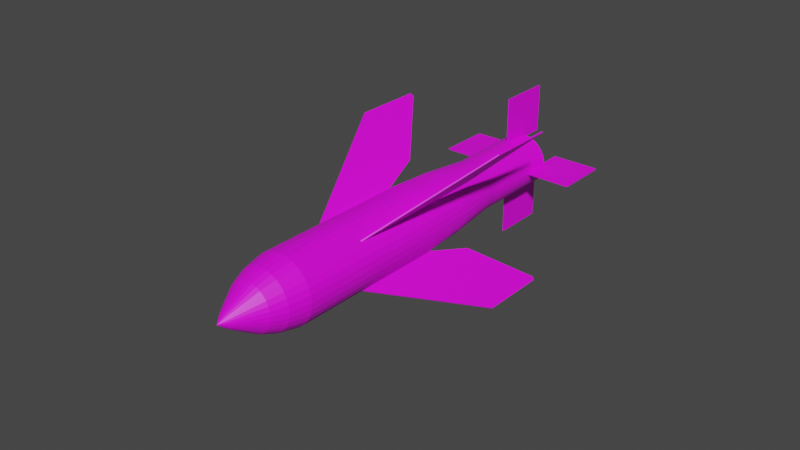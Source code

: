 # Source: GWS-20.blend  (saved by Blender 2.80.75; exported with 4.5.12 LTS)
import bpy
from mathutils import Matrix  # noqa: F401  (used for matrix-valued properties, if any)

bpy.ops.wm.read_factory_settings(use_empty=True)
scene = bpy.context.scene
scene.name = 'Scene'

# ---- collections
col_collection = bpy.data.collections.new('Collection'); scene.collection.children.link(col_collection)

# ---- images (referenced by path relative to the original .blend; pixels are not part of the script)
import os
ASSET_DIR = os.environ.get("B2B_ASSET_DIR", "")  # directory of the original .blend (textures are referenced by path, not embedded)
HERE = os.path.dirname(os.path.abspath(__file__))  # packed textures are extracted next to this script under _unpacked/

def load_image(name, relpath, width, height, colorspace="sRGB"):
    """Load a texture the original file referenced (path relative to the .blend, or extracted next to this script)."""
    p = next((c for c in (os.path.join(HERE, relpath), os.path.join(ASSET_DIR, relpath)) if relpath and os.path.exists(c)), "")
    if p:
        img = bpy.data.images.load(p, check_existing=True)
        img.name = name
    else:  # same state as the original file: an image datablock whose file is absent (Cycles renders it pink)
        img = bpy.data.images.new(name, width, height)
        img.source = "FILE"
        img.filepath = "//" + (relpath or name)
    img.colorspace_settings.name = colorspace
    return img
img_rim_2_png = load_image('RIM-2.png', 'GWS-20.png', 1024, 1024, 'sRGB')

# ---- materials (node trees are filled in below, after node groups)
mat_gws_20 = bpy.data.materials.new('GWS-20')
mat_gws_20.use_transparent_shadow = False

# ---- material node trees
mat_gws_20.use_nodes = True; mat_gws_20.node_tree.nodes.clear()
_N = mat_gws_20.node_tree.nodes; _L = mat_gws_20.node_tree.links
n0 = _N.new('ShaderNodeOutputMaterial'); n0.name = 'Material Output'; n0.location = (300, 300)
n1 = _N.new('ShaderNodeBsdfPrincipled'); n1.name = 'Principled BSDF'; n1.location = (10, 300)
n1.distribution = 'GGX'
n1.subsurface_method = 'BURLEY'
n1.inputs[3].default_value = 1.45
n1.inputs[27].default_value = (0.0, 0.0, 0.0, 1.0)
n1.inputs[28].default_value = 1.0
n2 = _N.new('ShaderNodeTexImage'); n2.name = 'Image Texture'; n2.location = (-280, 280)
n2.image = img_rim_2_png
_L.new(n1.outputs[0], n0.inputs[0])
_L.new(n2.outputs[0], n1.inputs[0])
n0.is_active_output = True

# ---- world
world_world = bpy.data.worlds.new('World'); scene.world = world_world
world_world.use_nodes = True; world_world.node_tree.nodes.clear()
_N = world_world.node_tree.nodes; _L = world_world.node_tree.links
n0 = _N.new('ShaderNodeOutputWorld'); n0.name = 'World Output'; n0.location = (300, 300)
n1 = _N.new('ShaderNodeBackground'); n1.name = 'Background'; n1.location = (10, 300)
n1.inputs[0].default_value = (0.05088, 0.05088, 0.05088, 1.0)
_L.new(n1.outputs[0], n0.inputs[0])
n0.is_active_output = True
world_world.color = (0.05088, 0.05088, 0.05088)
world_world.use_sun_shadow = False
world_world.sun_shadow_jitter_overblur = 0.0

# ---- meshes
me_cube_002 = bpy.data.meshes.new('Cube.002')
me_cube_002.from_pydata([(-5.433, -114.3, 34.75), (-5.433, 11.39, 113.2), (-5.433, -19.18, 34.75), (-5.433, 27.64, 51.5), (5.433, -114.3, 34.75), (5.433, 11.39, 113.2), (5.433, -19.18, 34.75), (5.433, 27.64, 51.5), (-5.433, 81.54, 113.2), (-5.433, 83.06, 109.7), (5.433, 83.06, 109.7), (5.433, 81.54, 113.2), (-5.433, -114.3, -34.75), (-5.433, 11.39, -113.2), (-5.433, -19.18, -34.75), (-5.433, 27.64, -51.5), (5.433, -114.3, -34.75), (5.433, 11.39, -113.2), (5.433, -19.18, -34.75), (5.433, 27.64, -51.5), (-5.433, 81.54, -113.2), (-5.433, 83.06, -109.7), (5.433, 83.06, -109.7), (5.433, 81.54, -113.2), (291.9, -114.3, 0.6468), (950.9, 11.39, 0.6468), (291.9, -19.18, 0.6468), (432.6, 27.64, 0.6468), (291.9, -114.3, -0.6467), (950.9, 11.39, -0.6467), (291.9, -19.18, -0.6467), (432.6, 27.64, -0.6467), (950.9, 81.54, 0.6468), (921.2, 83.06, 0.6468), (921.2, 83.06, -0.6467), (950.9, 81.54, -0.6467), (-291.9, -114.3, 0.6468), (-950.9, 11.39, 0.6468), (-291.9, -19.18, 0.6468), (-432.6, 27.64, 0.6468), (-291.9, -114.3, -0.6467), (-950.9, 11.39, -0.6467), (-291.9, -19.18, -0.6467), (-432.6, 27.64, -0.6467), (-950.9, 81.54, 0.6468), (-921.2, 83.06, 0.6468), (-921.2, 83.06, -0.6467), (-950.9, 81.54, -0.6467), (143.3, 142.8, -17.99), (442.8, 142.8, -53.64), (143.3, 198.4, -17.99), (442.8, 198.4, -53.64), (151.1, 142.8, -17.06), (450.6, 142.8, -52.71), (151.1, 198.4, -17.06), (450.6, 198.4, -52.71), (-151.1, 142.8, 17.06), (-450.6, 142.8, 52.71), (-151.1, 198.4, 17.06), (-450.6, 198.4, 52.71), (-143.3, 142.8, 17.99), (-442.8, 142.8, 53.64), (-143.3, 198.4, 17.99), (-442.8, 198.4, 53.64), (151.1, 142.8, 17.06), (450.6, 142.8, 52.71), (151.1, 198.4, 17.06), (450.6, 198.4, 52.71), (143.3, 142.8, 17.99), (442.8, 142.8, 53.64), (143.3, 198.4, 17.99), (442.8, 198.4, 53.64), (-143.3, 142.8, -17.99), (-442.8, 142.8, -53.64), (-143.3, 198.4, -17.99), (-442.8, 198.4, -53.64), (-151.1, 142.8, -17.06), (-450.6, 142.8, -52.71), (-151.1, 198.4, -17.06), (-450.6, 198.4, -52.71), (-296.0, -186.5, 1.596e-05), (-296.0, -19.97, 1.596e-05), (-290.3, -186.5, -6.875), (-290.3, -19.97, -6.875), (-273.5, -186.5, -13.49), (-273.5, -19.97, -13.49), (-246.1, -186.5, -19.58), (-246.1, -19.97, -19.58), (-209.3, -186.5, -24.92), (-209.3, -19.97, -24.92), (-164.5, -186.5, -29.3), (-164.5, -19.97, -29.3), (-113.3, -186.5, -32.56), (-113.3, -19.97, -32.56), (-57.75, -186.5, -34.56), (-57.75, -19.97, -34.56), (-3.99e-05, -186.5, -35.24), (5.984e-05, -19.97, -35.24), (57.75, -186.5, -34.56), (57.75, -19.97, -34.56), (113.3, -186.5, -32.56), (113.3, -19.97, -32.56), (164.5, -186.5, -29.3), (164.5, -19.97, -29.3), (209.3, -186.5, -24.92), (209.3, -19.97, -24.92), (246.1, -186.5, -19.58), (246.1, -19.97, -19.58), (273.5, -186.5, -13.49), (273.5, -19.97, -13.49), (290.3, -186.5, -6.875), (290.3, -19.97, -6.875), (296.0, -186.5, 4.04e-05), (296.0, -19.97, 4.04e-05), (290.3, -186.5, 6.875), (290.3, -19.97, 6.875), (273.5, -186.5, 13.49), (273.5, -19.97, 13.49), (246.1, -186.5, 19.58), (246.1, -19.97, 19.58), (209.3, -186.5, 24.92), (209.3, -19.97, 24.92), (164.5, -186.5, 29.3), (164.5, -19.97, 29.3), (113.3, -186.5, 32.56), (113.3, -19.97, 32.56), (57.75, -186.5, 34.56), (57.75, -19.97, 34.56), (-0.0004278, -186.5, 35.24), (-0.000328, -19.97, 35.24), (-57.75, -186.5, 34.56), (-57.75, -19.97, 34.56), (-113.3, -186.5, 32.56), (-113.3, -19.97, 32.56), (-164.5, -186.5, 29.3), (-164.5, -19.97, 29.3), (-209.3, -186.5, 24.92), (-209.3, -19.97, 24.92), (-246.1, -186.5, 19.58), (-246.1, -19.97, 19.58), (-273.5, -186.5, 13.49), (-273.5, -19.97, 13.49), (-290.3, -186.5, 6.875), (-290.3, -19.97, 6.875), (-275.7, 29.4, 1.625e-05), (-270.4, 29.4, -6.403), (-254.7, 29.4, -12.56), (-229.2, 29.4, -18.23), (-194.9, 29.4, -23.21), (-153.2, 29.4, -27.29), (-105.5, 29.4, -30.32), (-53.79, 29.4, -32.19), (9.832e-05, 29.4, -32.82), (53.79, 29.4, -32.19), (105.5, 29.4, -30.32), (153.2, 29.4, -27.29), (194.9, 29.4, -23.21), (229.2, 29.4, -18.23), (254.7, 29.4, -12.56), (270.4, 29.4, -6.403), (275.7, 29.4, 3.9e-05), (270.4, 29.4, 6.403), (254.7, 29.4, 12.56), (229.2, 29.4, 18.23), (194.9, 29.4, 23.21), (153.2, 29.4, 27.29), (105.5, 29.4, 30.32), (53.79, 29.4, 32.19), (-0.0002629, 29.4, 32.82), (-53.79, 29.4, 32.19), (-105.5, 29.4, 30.32), (-153.2, 29.4, 27.29), (-194.9, 29.4, 23.21), (-229.2, 29.4, 18.23), (-254.7, 29.4, 12.56), (-270.4, 29.4, 6.403), (-227.5, 83.91, 9.323e-06), (-223.1, 83.91, -5.283), (-210.2, 83.91, -10.36), (-189.1, 83.91, -15.04), (-160.8, 83.91, -19.15), (-126.4, 83.91, -22.52), (-87.05, 83.91, -25.02), (-44.38, 83.91, -26.56), (0.0001307, 83.91, -27.08), (44.38, 83.91, -26.56), (87.05, 83.91, -25.02), (126.4, 83.91, -22.52), (160.9, 83.91, -19.15), (189.1, 83.91, -15.04), (210.2, 83.91, -10.36), (223.1, 83.91, -5.283), (227.5, 83.91, 2.81e-05), (223.1, 83.91, 5.283), (210.2, 83.91, 10.36), (189.1, 83.91, 15.04), (160.8, 83.91, 19.15), (126.4, 83.91, 22.52), (87.05, 83.91, 25.02), (44.38, 83.91, 26.56), (-0.0001673, 83.91, 27.08), (-44.38, 83.91, 26.56), (-87.05, 83.91, 25.02), (-126.4, 83.91, 22.52), (-160.9, 83.91, 19.15), (-189.1, 83.91, 15.04), (-210.2, 83.91, 10.36), (-223.1, 83.91, 5.283), (-204.6, 172.9, 2.582e-05), (-200.7, 172.9, -4.752), (-189.0, 172.9, -9.321), (-170.1, 172.9, -13.53), (-144.7, 172.9, -17.22), (-113.7, 172.9, -20.25), (-78.3, 172.9, -22.5), (-39.92, 172.9, -23.89), (0.0002183, 172.9, -24.36), (39.92, 172.9, -23.89), (78.3, 172.9, -22.5), (113.7, 172.9, -20.25), (144.7, 172.9, -17.22), (170.1, 172.9, -13.53), (189.0, 172.9, -9.321), (200.7, 172.9, -4.752), (204.6, 172.9, 4.188e-05), (200.7, 172.9, 4.752), (189.0, 172.9, 9.321), (170.1, 172.9, 13.53), (144.7, 172.9, 17.22), (113.7, 172.9, 20.25), (78.3, 172.9, 22.5), (39.92, 172.9, 23.89), (-5.786e-05, 172.9, 24.36), (-39.92, 172.9, 23.89), (-78.3, 172.9, 22.5), (-113.7, 172.9, 20.25), (-144.7, 172.9, 17.22), (-170.1, 172.9, 13.53), (-189.0, 172.9, 9.321), (-200.7, 172.9, 4.752), (-258.6, -208.4, 1.648e-05), (-253.7, -208.4, -6.006), (-238.9, -208.4, -11.78), (-215.0, -208.4, -17.1), (-182.9, -208.4, -21.77), (-143.7, -208.4, -25.6), (-98.97, -208.4, -28.44), (-50.46, -208.4, -30.2), (-7.773e-05, -208.4, -30.79), (50.46, -208.4, -30.2), (98.97, -208.4, -28.44), (143.7, -208.4, -25.6), (182.9, -208.4, -21.77), (215.0, -208.4, -17.1), (238.9, -208.4, -11.78), (253.7, -208.4, -6.006), (258.6, -208.4, 3.783e-05), (253.7, -208.4, 6.006), (238.9, -208.4, 11.78), (215.0, -208.4, 17.1), (182.9, -208.4, 21.77), (143.7, -208.4, 25.6), (98.97, -208.4, 28.44), (50.46, -208.4, 30.2), (-0.0004166, -208.4, 30.79), (-50.46, -208.4, 30.2), (-98.97, -208.4, 28.44), (-143.7, -208.4, 25.6), (-182.9, -208.4, 21.77), (-215.0, -208.4, 17.1), (-238.9, -208.4, 11.78), (-253.7, -208.4, 6.006), (-206.7, -223.8, 9.624e-06), (-202.7, -223.8, -4.801), (-191.0, -223.8, -9.417), (-171.9, -223.8, -13.67), (-146.2, -223.8, -17.4), (-114.8, -223.8, -20.46), (-79.11, -223.8, -22.74), (-40.33, -223.8, -24.14), (-0.0001158, -223.8, -24.61), (40.33, -223.8, -24.14), (79.11, -223.8, -22.74), (114.8, -223.8, -20.46), (146.2, -223.8, -17.4), (171.9, -223.8, -13.67), (191.0, -223.8, -9.417), (202.7, -223.8, -4.801), (206.7, -223.8, 2.669e-05), (202.7, -223.8, 4.801), (191.0, -223.8, 9.417), (171.9, -223.8, 13.67), (146.2, -223.8, 17.4), (114.8, -223.8, 20.46), (79.11, -223.8, 22.74), (40.33, -223.8, 24.14), (-0.0003866, -223.8, 24.61), (-40.33, -223.8, 24.14), (-79.11, -223.8, 22.74), (-114.8, -223.8, 20.46), (-146.2, -223.8, 17.4), (-171.9, -223.8, 13.67), (-191.0, -223.8, 9.417), (-202.7, -223.8, 4.801), (-127.8, -238.9, 1.045e-05), (-125.3, -238.9, -2.967), (-118.0, -238.9, -5.82), (-106.2, -238.9, -8.449), (-90.33, -238.9, -10.75), (-70.98, -238.9, -12.64), (-48.89, -238.9, -14.05), (-24.92, -238.9, -14.92), (-0.0001672, -238.9, -15.21), (24.92, -238.9, -14.92), (48.89, -238.9, -14.05), (70.97, -238.9, -12.64), (90.33, -238.9, -10.75), (106.2, -238.9, -8.449), (118.0, -238.9, -5.82), (125.3, -238.9, -2.967), (127.8, -238.9, 2.099e-05), (125.3, -238.9, 2.967), (118.0, -238.9, 5.82), (106.2, -238.9, 8.449), (90.33, -238.9, 10.75), (70.97, -238.9, 12.64), (48.89, -238.9, 14.05), (24.92, -238.9, 14.92), (-0.0003346, -238.9, 15.21), (-24.92, -238.9, 14.92), (-48.89, -238.9, 14.05), (-70.98, -238.9, 12.64), (-90.33, -238.9, 10.75), (-106.2, -238.9, 8.449), (-118.0, -238.9, 5.82), (-125.3, -238.9, 2.967), (-64.22, -250.7, 1.086e-05), (-62.98, -250.7, -1.491), (-59.33, -250.7, -2.925), (-53.39, -250.7, -4.247), (-45.41, -250.7, -5.405), (-35.68, -250.7, -6.356), (-24.57, -250.7, -7.062), (-12.53, -250.7, -7.497), (-0.0002082, -250.7, -7.644), (12.53, -250.7, -7.497), (24.57, -250.7, -7.062), (35.68, -250.7, -6.356), (45.41, -250.7, -5.405), (53.39, -250.7, -4.247), (59.33, -250.7, -2.925), (62.98, -250.7, -1.491), (64.21, -250.7, 1.616e-05), (62.98, -250.7, 1.491), (59.33, -250.7, 2.925), (53.39, -250.7, 4.247), (45.41, -250.7, 5.405), (35.68, -250.7, 6.356), (24.57, -250.7, 7.062), (12.53, -250.7, 7.497), (-0.0002923, -250.7, 7.644), (-12.53, -250.7, 7.497), (-24.57, -250.7, 7.062), (-35.68, -250.7, 6.356), (-45.41, -250.7, 5.405), (-53.39, -250.7, 4.247), (-59.33, -250.7, 2.925), (-62.98, -250.7, 1.491), (-0.0002441, -259.8, 1.162e-05), (-226.8, 172.9, -5.37), (-231.2, 172.9, 2.399e-05), (-213.6, 172.9, -10.53), (-192.3, 172.9, -15.29), (-163.5, 172.9, -19.47), (-128.5, 172.9, -22.89), (-88.49, 172.9, -25.43), (-45.11, 172.9, -27.0), (0.0002187, 172.9, -27.53), (45.11, 172.9, -27.0), (88.49, 172.9, -25.43), (128.5, 172.9, -22.89), (163.5, 172.9, -19.47), (192.3, 172.9, -15.29), (213.6, 172.9, -10.53), (226.8, 172.9, -5.37), (231.2, 172.9, 4.308e-05), (226.8, 172.9, 5.37), (213.6, 172.9, 10.53), (192.3, 172.9, 15.29), (163.5, 172.9, 19.47), (128.5, 172.9, 22.89), (88.49, 172.9, 25.43), (45.11, 172.9, 27.0), (-8.43e-05, 172.9, 27.53), (-45.11, 172.9, 27.0), (-88.49, 172.9, 25.43), (-128.5, 172.9, 22.89), (-163.5, 172.9, 19.47), (-192.3, 172.9, 15.29), (-213.6, 172.9, 10.53), (-226.8, 172.9, 5.37), (-54.47, 120.7, -1.29), (-55.53, 120.7, 6.036e-06), (-51.31, 120.7, -2.53), (-46.17, 120.7, -3.673), (-39.27, 120.7, -4.674), (-30.85, 120.7, -5.497), (-21.25, 120.7, -6.107), (-10.83, 120.7, -6.484), (0.0001695, 120.7, -6.611), (10.83, 120.7, -6.484), (21.25, 120.7, -6.107), (30.85, 120.7, -5.497), (39.27, 120.7, -4.674), (46.17, 120.7, -3.673), (51.31, 120.7, -2.53), (54.47, 120.7, -1.29), (55.53, 120.7, 3.217e-06), (54.47, 120.7, 1.29), (51.31, 120.7, 2.53), (46.17, 120.7, 3.673), (39.27, 120.7, 4.674), (30.85, 120.7, 5.497), (21.25, 120.7, 6.107), (10.83, 120.7, 6.484), (2.523e-05, 120.7, 6.611), (-10.83, 120.7, 6.484), (-21.25, 120.7, 6.107), (-30.85, 120.7, 5.497), (-39.27, 120.7, 4.674), (-46.17, 120.7, 3.673), (-51.31, 120.7, 2.53), (-54.47, 120.7, 1.29), (-200.7, 120.7, -4.752), (-204.6, 120.7, -5.462e-06), (-189.0, 120.7, -9.321), (-170.1, 120.7, -13.53), (-144.7, 120.7, -17.22), (-113.7, 120.7, -20.25), (-78.3, 120.7, -22.5), (-39.92, 120.7, -23.89), (0.0001679, 120.7, -24.36), (39.92, 120.7, -23.89), (78.3, 120.7, -22.5), (113.7, 120.7, -20.25), (144.7, 120.7, -17.22), (170.1, 120.7, -13.53), (189.0, 120.7, -9.321), (200.7, 120.7, -4.752), (204.6, 120.7, 1.06e-05), (200.7, 120.7, 4.752), (189.0, 120.7, 9.321), (170.1, 120.7, 13.53), (144.7, 120.7, 17.22), (113.7, 120.7, 20.25), (78.3, 120.7, 22.5), (39.92, 120.7, 23.89), (-0.0001082, 120.7, 24.36), (-39.92, 120.7, 23.89), (-78.3, 120.7, 22.5), (-113.7, 120.7, 20.25), (-144.7, 120.7, 17.22), (-170.1, 120.7, 13.53), (-189.0, 120.7, 9.321), (-200.7, 120.7, 4.752), (-168.1, 171.3, -3.98), (-171.4, 171.3, -6.45e-05), (-158.3, 171.3, -7.806), (-142.5, 171.3, -11.33), (-121.2, 171.3, -14.42), (-95.2, 171.3, -16.96), (-65.57, 171.3, -18.85), (-33.43, 171.3, -20.01), (0.0003404, 171.3, -20.4), (33.43, 171.3, -20.01), (65.57, 171.3, -18.85), (95.2, 171.3, -16.96), (121.2, 171.3, -14.42), (142.5, 171.3, -11.33), (158.3, 171.3, -7.806), (168.1, 171.3, -3.98), (171.4, 171.3, -7.707e-05), (168.1, 171.3, 3.979), (158.3, 171.3, 7.806), (142.5, 171.3, 11.33), (121.2, 171.3, 14.42), (95.2, 171.3, 16.96), (65.57, 171.3, 18.85), (33.43, 171.3, 20.01), (-0.0001551, 171.3, 20.4), (-33.43, 171.3, 20.01), (-65.57, 171.3, 18.85), (-95.2, 171.3, 16.96), (-121.2, 171.3, 14.42), (-142.5, 171.3, 11.33), (-158.3, 171.3, 7.806), (-168.1, 171.3, 3.979), (-190.6, 171.3, -4.514), (-194.4, 171.3, -6.573e-05), (-179.6, 171.3, -8.854), (-161.6, 171.3, -12.85), (-137.4, 171.3, -16.36), (-108.0, 171.3, -19.24), (-74.38, 171.3, -21.38), (-37.92, 171.3, -22.69), (0.0003332, 171.3, -23.14), (37.92, 171.3, -22.69), (74.38, 171.3, -21.38), (108.0, 171.3, -19.24), (137.4, 171.3, -16.36), (161.6, 171.3, -12.85), (179.6, 171.3, -8.854), (190.6, 171.3, -4.514), (194.4, 171.3, -7.56e-05), (190.6, 171.3, 4.514), (179.6, 171.3, 8.854), (161.6, 171.3, 12.85), (137.4, 171.3, 16.36), (108.0, 171.3, 19.24), (74.38, 171.3, 21.38), (37.92, 171.3, 22.69), (-0.0001718, 171.3, 23.14), (-37.92, 171.3, 22.69), (-74.38, 171.3, 21.38), (-108.0, 171.3, 19.24), (-137.4, 171.3, 16.36), (-161.6, 171.3, 12.85), (-179.6, 171.3, 8.854), (-190.6, 171.3, 4.514), (-53.09, 135.5, -1.257), (-54.13, 135.5, -0.0001045), (-50.01, 135.5, -2.466), (-45.01, 135.5, -3.58), (-38.28, 135.5, -4.557), (-30.07, 135.5, -5.358), (-20.72, 135.5, -5.954), (-10.56, 135.5, -6.32), (0.0002023, 135.5, -6.444), (10.56, 135.5, -6.32), (20.72, 135.5, -5.954), (30.08, 135.5, -5.358), (38.28, 135.5, -4.557), (45.01, 135.5, -3.58), (50.01, 135.5, -2.466), (53.09, 135.5, -1.257), (54.13, 135.5, -0.0001084), (53.09, 135.5, 1.257), (50.01, 135.5, 2.466), (45.01, 135.5, 3.58), (38.28, 135.5, 4.557), (30.08, 135.5, 5.358), (20.72, 135.5, 5.953), (10.56, 135.5, 6.32), (4.581e-05, 135.5, 6.444), (-10.56, 135.5, 6.32), (-20.72, 135.5, 5.953), (-30.07, 135.5, 5.358), (-38.28, 135.5, 4.557), (-45.01, 135.5, 3.58), (-50.01, 135.5, 2.466), (-53.09, 135.5, 1.257)], [], [(0, 1, 3, 2), (2, 3, 7, 6), (6, 7, 5, 4), (4, 5, 1, 0), (1, 8, 9, 3), (5, 7, 10, 11), (1, 5, 11, 8), (10, 9, 8, 11), (3, 9, 10, 7), (12, 14, 15, 13), (14, 18, 19, 15), (18, 16, 17, 19), (16, 12, 13, 17), (13, 15, 21, 20), (17, 23, 22, 19), (13, 20, 23, 17), (22, 23, 20, 21), (15, 19, 22, 21), (24, 25, 27, 26), (26, 27, 31, 30), (30, 31, 29, 28), (28, 29, 25, 24), (25, 32, 33, 27), (29, 31, 34, 35), (25, 29, 35, 32), (34, 33, 32, 35), (27, 33, 34, 31), (36, 38, 39, 37), (38, 42, 43, 39), (42, 40, 41, 43), (40, 36, 37, 41), (37, 39, 45, 44), (41, 47, 46, 43), (37, 44, 47, 41), (46, 47, 44, 45), (39, 43, 46, 45), (48, 49, 51, 50), (50, 51, 55, 54), (54, 55, 53, 52), (52, 53, 49, 48), (50, 54, 52, 48), (55, 51, 49, 53), (56, 58, 59, 57), (58, 62, 63, 59), (62, 60, 61, 63), (60, 56, 57, 61), (58, 56, 60, 62), (63, 61, 57, 59), (64, 65, 67, 66), (66, 67, 71, 70), (70, 71, 69, 68), (68, 69, 65, 64), (66, 70, 68, 64), (71, 67, 65, 69), (72, 74, 75, 73), (74, 78, 79, 75), (78, 76, 77, 79), (76, 72, 73, 77), (74, 72, 76, 78), (79, 77, 73, 75), (80, 81, 83, 82), (82, 83, 85, 84), (84, 85, 87, 86), (86, 87, 89, 88), (88, 89, 91, 90), (90, 91, 93, 92), (92, 93, 95, 94), (94, 95, 97, 96), (96, 97, 99, 98), (98, 99, 101, 100), (100, 101, 103, 102), (102, 103, 105, 104), (104, 105, 107, 106), (106, 107, 109, 108), (108, 109, 111, 110), (110, 111, 113, 112), (112, 113, 115, 114), (114, 115, 117, 116), (116, 117, 119, 118), (118, 119, 121, 120), (120, 121, 123, 122), (122, 123, 125, 124), (124, 125, 127, 126), (126, 127, 129, 128), (128, 129, 131, 130), (130, 131, 133, 132), (132, 133, 135, 134), (134, 135, 137, 136), (136, 137, 139, 138), (138, 139, 141, 140), (91, 89, 148, 149), (140, 141, 143, 142), (142, 143, 81, 80), (106, 108, 254, 253), (156, 155, 187, 188), (109, 107, 157, 158), (127, 125, 166, 167), (83, 81, 144, 145), (81, 143, 175, 144), (101, 99, 153, 154), (119, 117, 162, 163), (137, 135, 171, 172), (93, 91, 149, 150), (111, 109, 158, 159), (129, 127, 167, 168), (85, 83, 145, 146), (103, 101, 154, 155), (121, 119, 163, 164), (139, 137, 172, 173), (95, 93, 150, 151), (113, 111, 159, 160), (131, 129, 168, 169), (87, 85, 146, 147), (105, 103, 155, 156), (123, 121, 164, 165), (141, 139, 173, 174), (97, 95, 151, 152), (115, 113, 160, 161), (133, 131, 169, 170), (89, 87, 147, 148), (107, 105, 156, 157), (125, 123, 165, 166), (143, 141, 174, 175), (99, 97, 152, 153), (117, 115, 161, 162), (135, 133, 170, 171), (191, 190, 383, 384), (170, 169, 201, 202), (157, 156, 188, 189), (171, 170, 202, 203), (158, 157, 189, 190), (145, 144, 176, 177), (172, 171, 203, 204), (159, 158, 190, 191), (146, 145, 177, 178), (173, 172, 204, 205), (160, 159, 191, 192), (147, 146, 178, 179), (174, 173, 205, 206), (161, 160, 192, 193), (148, 147, 179, 180), (175, 174, 206, 207), (162, 161, 193, 194), (149, 148, 180, 181), (144, 175, 207, 176), (163, 162, 194, 195), (150, 149, 181, 182), (164, 163, 195, 196), (151, 150, 182, 183), (165, 164, 196, 197), (152, 151, 183, 184), (166, 165, 197, 198), (153, 152, 184, 185), (167, 166, 198, 199), (154, 153, 185, 186), (168, 167, 199, 200), (155, 154, 186, 187), (169, 168, 200, 201), (238, 237, 462, 463), (178, 177, 369, 371), (205, 204, 397, 398), (192, 191, 384, 385), (179, 178, 371, 372), (206, 205, 398, 399), (193, 192, 385, 386), (180, 179, 372, 373), (207, 206, 399, 400), (194, 193, 386, 387), (181, 180, 373, 374), (176, 207, 400, 370), (195, 194, 387, 388), (182, 181, 374, 375), (196, 195, 388, 389), (183, 182, 375, 376), (197, 196, 389, 390), (184, 183, 376, 377), (198, 197, 390, 391), (185, 184, 377, 378), (199, 198, 391, 392), (186, 185, 378, 379), (200, 199, 392, 393), (187, 186, 379, 380), (201, 200, 393, 394), (188, 187, 380, 381), (202, 201, 394, 395), (189, 188, 381, 382), (203, 202, 395, 396), (190, 189, 382, 383), (177, 176, 370, 369), (204, 203, 396, 397), (260, 261, 293, 292), (124, 126, 263, 262), (80, 82, 241, 240), (142, 80, 240, 271), (98, 100, 250, 249), (116, 118, 259, 258), (134, 136, 268, 267), (90, 92, 246, 245), (108, 110, 255, 254), (126, 128, 264, 263), (82, 84, 242, 241), (100, 102, 251, 250), (118, 120, 260, 259), (136, 138, 269, 268), (92, 94, 247, 246), (110, 112, 256, 255), (128, 130, 265, 264), (84, 86, 243, 242), (102, 104, 252, 251), (120, 122, 261, 260), (138, 140, 270, 269), (94, 96, 248, 247), (112, 114, 257, 256), (130, 132, 266, 265), (86, 88, 244, 243), (104, 106, 253, 252), (122, 124, 262, 261), (140, 142, 271, 270), (96, 98, 249, 248), (114, 116, 258, 257), (132, 134, 267, 266), (88, 90, 245, 244), (295, 296, 328, 327), (247, 248, 280, 279), (261, 262, 294, 293), (248, 249, 281, 280), (262, 263, 295, 294), (249, 250, 282, 281), (263, 264, 296, 295), (250, 251, 283, 282), (264, 265, 297, 296), (251, 252, 284, 283), (265, 266, 298, 297), (252, 253, 285, 284), (266, 267, 299, 298), (253, 254, 286, 285), (240, 241, 273, 272), (267, 268, 300, 299), (254, 255, 287, 286), (241, 242, 274, 273), (268, 269, 301, 300), (255, 256, 288, 287), (242, 243, 275, 274), (269, 270, 302, 301), (256, 257, 289, 288), (243, 244, 276, 275), (270, 271, 303, 302), (257, 258, 290, 289), (244, 245, 277, 276), (271, 240, 272, 303), (258, 259, 291, 290), (245, 246, 278, 277), (259, 260, 292, 291), (246, 247, 279, 278), (330, 331, 363, 362), (282, 283, 315, 314), (296, 297, 329, 328), (283, 284, 316, 315), (297, 298, 330, 329), (284, 285, 317, 316), (298, 299, 331, 330), (285, 286, 318, 317), (272, 273, 305, 304), (299, 300, 332, 331), (286, 287, 319, 318), (273, 274, 306, 305), (300, 301, 333, 332), (287, 288, 320, 319), (274, 275, 307, 306), (301, 302, 334, 333), (288, 289, 321, 320), (275, 276, 308, 307), (302, 303, 335, 334), (289, 290, 322, 321), (276, 277, 309, 308), (303, 272, 304, 335), (290, 291, 323, 322), (277, 278, 310, 309), (291, 292, 324, 323), (278, 279, 311, 310), (292, 293, 325, 324), (279, 280, 312, 311), (293, 294, 326, 325), (280, 281, 313, 312), (294, 295, 327, 326), (281, 282, 314, 313), (365, 366, 368), (317, 318, 350, 349), (304, 305, 337, 336), (331, 332, 364, 363), (318, 319, 351, 350), (305, 306, 338, 337), (332, 333, 365, 364), (319, 320, 352, 351), (306, 307, 339, 338), (333, 334, 366, 365), (320, 321, 353, 352), (307, 308, 340, 339), (334, 335, 367, 366), (321, 322, 354, 353), (308, 309, 341, 340), (335, 304, 336, 367), (322, 323, 355, 354), (309, 310, 342, 341), (323, 324, 356, 355), (310, 311, 343, 342), (324, 325, 357, 356), (311, 312, 344, 343), (325, 326, 358, 357), (312, 313, 345, 344), (326, 327, 359, 358), (313, 314, 346, 345), (327, 328, 360, 359), (314, 315, 347, 346), (328, 329, 361, 360), (315, 316, 348, 347), (329, 330, 362, 361), (316, 317, 349, 348), (352, 353, 368), (339, 340, 368), (366, 367, 368), (353, 354, 368), (340, 341, 368), (367, 336, 368), (354, 355, 368), (341, 342, 368), (355, 356, 368), (342, 343, 368), (356, 357, 368), (343, 344, 368), (357, 358, 368), (344, 345, 368), (358, 359, 368), (345, 346, 368), (359, 360, 368), (346, 347, 368), (360, 361, 368), (347, 348, 368), (361, 362, 368), (348, 349, 368), (362, 363, 368), (349, 350, 368), (336, 337, 368), (363, 364, 368), (350, 351, 368), (337, 338, 368), (364, 365, 368), (351, 352, 368), (338, 339, 368), (208, 209, 369, 370), (209, 210, 371, 369), (210, 211, 372, 371), (211, 212, 373, 372), (212, 213, 374, 373), (213, 214, 375, 374), (214, 215, 376, 375), (215, 216, 377, 376), (216, 217, 378, 377), (217, 218, 379, 378), (218, 219, 380, 379), (219, 220, 381, 380), (220, 221, 382, 381), (221, 222, 383, 382), (222, 223, 384, 383), (223, 224, 385, 384), (224, 225, 386, 385), (225, 226, 387, 386), (226, 227, 388, 387), (227, 228, 389, 388), (228, 229, 390, 389), (229, 230, 391, 390), (230, 231, 392, 391), (231, 232, 393, 392), (232, 233, 394, 393), (233, 234, 395, 394), (234, 235, 396, 395), (235, 236, 397, 396), (236, 237, 398, 397), (237, 238, 399, 398), (238, 239, 400, 399), (239, 208, 370, 400), (424, 423, 519, 520), (225, 224, 449, 450), (212, 211, 436, 437), (239, 238, 463, 464), (226, 225, 450, 451), (213, 212, 437, 438), (208, 239, 464, 434), (227, 226, 451, 452), (214, 213, 438, 439), (228, 227, 452, 453), (215, 214, 439, 440), (229, 228, 453, 454), (216, 215, 440, 441), (230, 229, 454, 455), (217, 216, 441, 442), (231, 230, 455, 456), (218, 217, 442, 443), (232, 231, 456, 457), (219, 218, 443, 444), (233, 232, 457, 458), (220, 219, 444, 445), (234, 233, 458, 459), (221, 220, 445, 446), (235, 234, 459, 460), (222, 221, 446, 447), (209, 208, 434, 433), (236, 235, 460, 461), (223, 222, 447, 448), (210, 209, 433, 435), (237, 236, 461, 462), (224, 223, 448, 449), (211, 210, 435, 436), (402, 401, 433, 434), (401, 403, 435, 433), (403, 404, 436, 435), (404, 405, 437, 436), (405, 406, 438, 437), (406, 407, 439, 438), (407, 408, 440, 439), (408, 409, 441, 440), (409, 410, 442, 441), (410, 411, 443, 442), (411, 412, 444, 443), (412, 413, 445, 444), (413, 414, 446, 445), (414, 415, 447, 446), (415, 416, 448, 447), (416, 417, 449, 448), (417, 418, 450, 449), (418, 419, 451, 450), (419, 420, 452, 451), (420, 421, 453, 452), (421, 422, 454, 453), (422, 423, 455, 454), (423, 424, 456, 455), (424, 425, 457, 456), (425, 426, 458, 457), (426, 427, 459, 458), (427, 428, 460, 459), (428, 429, 461, 460), (429, 430, 462, 461), (430, 431, 463, 462), (431, 432, 464, 463), (432, 402, 434, 464), (467, 465, 529, 531), (411, 410, 506, 507), (425, 424, 520, 521), (412, 411, 507, 508), (426, 425, 521, 522), (413, 412, 508, 509), (427, 426, 522, 523), (414, 413, 509, 510), (428, 427, 523, 524), (415, 414, 510, 511), (401, 402, 498, 497), (429, 428, 524, 525), (416, 415, 511, 512), (403, 401, 497, 499), (430, 429, 525, 526), (417, 416, 512, 513), (404, 403, 499, 500), (431, 430, 526, 527), (418, 417, 513, 514), (405, 404, 500, 501), (432, 431, 527, 528), (419, 418, 514, 515), (406, 405, 501, 502), (402, 432, 528, 498), (420, 419, 515, 516), (407, 406, 502, 503), (421, 420, 516, 517), (408, 407, 503, 504), (422, 421, 517, 518), (409, 408, 504, 505), (423, 422, 518, 519), (410, 409, 505, 506), (466, 465, 497, 498), (465, 467, 499, 497), (467, 468, 500, 499), (468, 469, 501, 500), (469, 470, 502, 501), (470, 471, 503, 502), (471, 472, 504, 503), (472, 473, 505, 504), (473, 474, 506, 505), (474, 475, 507, 506), (475, 476, 508, 507), (476, 477, 509, 508), (477, 478, 510, 509), (478, 479, 511, 510), (479, 480, 512, 511), (480, 481, 513, 512), (481, 482, 514, 513), (482, 483, 515, 514), (483, 484, 516, 515), (484, 485, 517, 516), (485, 486, 518, 517), (486, 487, 519, 518), (487, 488, 520, 519), (488, 489, 521, 520), (489, 490, 522, 521), (490, 491, 523, 522), (491, 492, 524, 523), (492, 493, 525, 524), (493, 494, 526, 525), (494, 495, 527, 526), (495, 496, 528, 527), (496, 466, 498, 528), (529, 530, 560, 559, 558, 557, 556, 555, 554, 553, 552, 551, 550, 549, 548, 547, 546, 545, 544, 543, 542, 541, 540, 539, 538, 537, 536, 535, 534, 533, 532, 531), (494, 493, 557, 558), (481, 480, 544, 545), (468, 467, 531, 532), (495, 494, 558, 559), (482, 481, 545, 546), (469, 468, 532, 533), (496, 495, 559, 560), (483, 482, 546, 547), (470, 469, 533, 534), (466, 496, 560, 530), (484, 483, 547, 548), (471, 470, 534, 535), (485, 484, 548, 549), (472, 471, 535, 536), (486, 485, 549, 550), (473, 472, 536, 537), (487, 486, 550, 551), (474, 473, 537, 538), (488, 487, 551, 552), (475, 474, 538, 539), (489, 488, 552, 553), (476, 475, 539, 540), (490, 489, 553, 554), (477, 476, 540, 541), (491, 490, 554, 555), (478, 477, 541, 542), (492, 491, 555, 556), (479, 478, 542, 543), (465, 466, 530, 529), (493, 492, 556, 557), (480, 479, 543, 544)])
_uv = me_cube_002.uv_layers.new(name='UVMap')
_uv.uv.foreach_set('vector', [0.763, 0.3158, 0.7887, 0.4128, 0.792, 0.3365, 0.7825, 0.3158, 0.7893, 0.2288, 0.7893, 0.2867, 0.7915, 0.2867, 0.7915, 0.2288, 0.7825, 0.3158, 0.792, 0.3365, 0.7887, 0.4128, 0.763, 0.3158, 0.7915, 0.1111, 0.7915, 0.2666, 0.7893, 0.2666, 0.7893, 0.1111, 0.7887, 0.4128, 0.803, 0.4128, 0.8033, 0.4085, 0.792, 0.3365, 0.7887, 0.4128, 0.792, 0.3365, 0.8033, 0.4085, 0.803, 0.4128, 0.7893, 0.2666, 0.7915, 0.2666, 0.7915, 0.3534, 0.7893, 0.3534, 0.636, 0.3582, 0.636, 0.3963, 0.6225, 0.3963, 0.6225, 0.3582, 0.7893, 0.3365, 0.7893, 0.4085, 0.7915, 0.4085, 0.7915, 0.3365, 0.763, 0.2298, 0.7825, 0.2298, 0.792, 0.2091, 0.7887, 0.1327, 0.7893, 0.2288, 0.7915, 0.2288, 0.7915, 0.2867, 0.7893, 0.2867, 0.7825, 0.2298, 0.763, 0.2298, 0.7887, 0.1327, 0.792, 0.2091, 0.7915, 0.1111, 0.7893, 0.1111, 0.7893, 0.2666, 0.7915, 0.2666, 0.7887, 0.1327, 0.792, 0.2091, 0.8033, 0.1371, 0.803, 0.1327, 0.7887, 0.1327, 0.803, 0.1327, 0.8033, 0.1371, 0.792, 0.2091, 0.7893, 0.2666, 0.7893, 0.3534, 0.7915, 0.3534, 0.7915, 0.2666, 0.6225, 0.3581, 0.6225, 0.3446, 0.6607, 0.3446, 0.6607, 0.3581, 0.7893, 0.2091, 0.7915, 0.2091, 0.7915, 0.1371, 0.7893, 0.1371, 0.85, 0.1111, 0.9846, 0.2666, 0.8787, 0.2867, 0.85, 0.2288, 0.85, 0.2736, 0.8787, 0.2736, 0.8787, 0.272, 0.85, 0.272, 0.85, 0.2288, 0.8787, 0.2867, 0.9846, 0.2666, 0.85, 0.1111, 0.85, 0.272, 0.9846, 0.272, 0.9846, 0.2736, 0.85, 0.2736, 0.9846, 0.2666, 0.9846, 0.3534, 0.9785, 0.3553, 0.8787, 0.2867, 0.9846, 0.2666, 0.8787, 0.2867, 0.9785, 0.3553, 0.9846, 0.3534, 0.7887, 0.2736, 0.7887, 0.272, 0.803, 0.272, 0.803, 0.2736, 0.7271, 0.3964, 0.7271, 0.4009, 0.6225, 0.4009, 0.6225, 0.3964, 0.8787, 0.2736, 0.9785, 0.2736, 0.9785, 0.272, 0.8787, 0.272, 0.7308, 0.1111, 0.7308, 0.2288, 0.702, 0.2867, 0.5961, 0.2666, 0.7308, 0.2736, 0.7308, 0.272, 0.702, 0.272, 0.702, 0.2736, 0.7308, 0.2288, 0.7308, 0.1111, 0.5961, 0.2666, 0.702, 0.2867, 0.7308, 0.272, 0.7308, 0.2736, 0.5961, 0.2736, 0.5961, 0.272, 0.5961, 0.2666, 0.702, 0.2867, 0.6022, 0.3553, 0.5961, 0.3534, 0.5961, 0.2666, 0.5961, 0.3534, 0.6022, 0.3553, 0.702, 0.2867, 0.7887, 0.2736, 0.803, 0.2736, 0.803, 0.272, 0.7887, 0.272, 0.6225, 0.4009, 0.7271, 0.4009, 0.7271, 0.4055, 0.6225, 0.4055, 0.702, 0.2736, 0.702, 0.272, 0.6022, 0.272, 0.6022, 0.2736, 0.9974, 0.8741, 0.8101, 0.8741, 0.8101, 0.8393, 0.9974, 0.8393, 0.9974, 0.873, 0.8101, 0.8953, 0.8052, 0.8947, 0.9926, 0.8724, 0.9926, 0.8393, 0.8052, 0.8393, 0.8052, 0.8741, 0.9926, 0.8741, 0.9926, 0.8724, 0.8052, 0.8947, 0.8101, 0.8953, 0.9974, 0.873, 0.9974, 0.8393, 0.9926, 0.8393, 0.9926, 0.8741, 0.9974, 0.8741, 0.8052, 0.8393, 0.8101, 0.8393, 0.8101, 0.8741, 0.8052, 0.8741, 0.9932, 0.8497, 0.9932, 0.8845, 0.8059, 0.8845, 0.8059, 0.8497, 0.9932, 0.8728, 0.9981, 0.8734, 0.8107, 0.8957, 0.8059, 0.8951, 0.9981, 0.8845, 0.9981, 0.8497, 0.8107, 0.8497, 0.8107, 0.8845, 0.9981, 0.8734, 0.9932, 0.8728, 0.8059, 0.8951, 0.8107, 0.8957, 0.9932, 0.8845, 0.9932, 0.8497, 0.9981, 0.8497, 0.9981, 0.8845, 0.8107, 0.8845, 0.8107, 0.8497, 0.8059, 0.8497, 0.8059, 0.8845, 0.9926, 0.8741, 0.8052, 0.8741, 0.8052, 0.8393, 0.9926, 0.8393, 0.9926, 0.8511, 0.8052, 0.8288, 0.8101, 0.8282, 0.9974, 0.8505, 0.9974, 0.8393, 0.8101, 0.8393, 0.8101, 0.8741, 0.9974, 0.8741, 0.9974, 0.8505, 0.8101, 0.8282, 0.8052, 0.8288, 0.9926, 0.8511, 0.9926, 0.8393, 0.9974, 0.8393, 0.9974, 0.8741, 0.9926, 0.8741, 0.8101, 0.8393, 0.8052, 0.8393, 0.8052, 0.8741, 0.8101, 0.8741, 0.9981, 0.8497, 0.9981, 0.8845, 0.8107, 0.8845, 0.8107, 0.8497, 0.9981, 0.8509, 0.9932, 0.8514, 0.8059, 0.8291, 0.8107, 0.8286, 0.9932, 0.8845, 0.9932, 0.8497, 0.8059, 0.8497, 0.8059, 0.8845, 0.9932, 0.8514, 0.9981, 0.8509, 0.8107, 0.8286, 0.8059, 0.8291, 0.9981, 0.8845, 0.9981, 0.8497, 0.9932, 0.8497, 0.9932, 0.8845, 0.8059, 0.8845, 0.8059, 0.8497, 0.8107, 0.8497, 0.8107, 0.8845, 0.7933, 0.9544, 0.9726, 0.9544, 0.9726, 0.9458, 0.7933, 0.9458, 0.7933, 0.9974, 0.9726, 0.9974, 0.9726, 0.9949, 0.7933, 0.9949, 0.7933, 0.9949, 0.9726, 0.9949, 0.9726, 0.9909, 0.7933, 0.9909, 0.7933, 0.9909, 0.9726, 0.9909, 0.9726, 0.9854, 0.7933, 0.9854, 0.7933, 0.9854, 0.9726, 0.9854, 0.9726, 0.9788, 0.7933, 0.9788, 0.7933, 0.9788, 0.9726, 0.9788, 0.9726, 0.9712, 0.7933, 0.9712, 0.7933, 0.9712, 0.9726, 0.9712, 0.9726, 0.9629, 0.7933, 0.9629, 0.7933, 0.9629, 0.9726, 0.9629, 0.9726, 0.9544, 0.7933, 0.9544, 0.7933, 0.9544, 0.9726, 0.9544, 0.9726, 0.9458, 0.7933, 0.9458, 0.7933, 0.9458, 0.9726, 0.9458, 0.9726, 0.9375, 0.7933, 0.9375, 0.7933, 0.9375, 0.9726, 0.9375, 0.9726, 0.9299, 0.7933, 0.9299, 0.7933, 0.9299, 0.9726, 0.9299, 0.9726, 0.9233, 0.7933, 0.9233, 0.7933, 0.9233, 0.9726, 0.9233, 0.9726, 0.9178, 0.7933, 0.9178, 0.7933, 0.9178, 0.9726, 0.9178, 0.9726, 0.9138, 0.7933, 0.9138, 0.7933, 0.9138, 0.9726, 0.9138, 0.9726, 0.9113, 0.7933, 0.9113, 0.7933, 0.9458, 0.9726, 0.9458, 0.9726, 0.9544, 0.7933, 0.9544, 0.7933, 0.9544, 0.9726, 0.9544, 0.9726, 0.9629, 0.7933, 0.9629, 0.7933, 0.9113, 0.9726, 0.9113, 0.9726, 0.9138, 0.7933, 0.9138, 0.7933, 0.9138, 0.9726, 0.9138, 0.9726, 0.9178, 0.7933, 0.9178, 0.7933, 0.979, 0.9726, 0.979, 0.9726, 0.9845, 0.7933, 0.9845, 0.7933, 0.9845, 0.9726, 0.9845, 0.9726, 0.9912, 0.7933, 0.9912, 0.7933, 0.9299, 0.9726, 0.9299, 0.9726, 0.9375, 0.7933, 0.9375, 0.7933, 0.9375, 0.9726, 0.9375, 0.9726, 0.9458, 0.7933, 0.9458, 0.7933, 0.9458, 0.9726, 0.9458, 0.9726, 0.9544, 0.7933, 0.9544, 0.7933, 0.9544, 0.9726, 0.9544, 0.9726, 0.9629, 0.7933, 0.9629, 0.7933, 0.9629, 0.9726, 0.9629, 0.9726, 0.9712, 0.7933, 0.9712, 0.7933, 0.9712, 0.9726, 0.9712, 0.9726, 0.9788, 0.7933, 0.9788, 0.7933, 0.9666, 0.9726, 0.9666, 0.9726, 0.9733, 0.7933, 0.9733, 0.7933, 0.9733, 0.9726, 0.9733, 0.9726, 0.9787, 0.7933, 0.9787, 0.7933, 0.9909, 0.9726, 0.9909, 0.9726, 0.9949, 0.7933, 0.9949, 0.7933, 0.9885, 0.7933, 0.9819, 0.7399, 0.984, 0.7399, 0.9902, 0.7933, 0.9949, 0.9726, 0.9949, 0.9726, 0.9974, 0.7933, 0.9974, 0.7933, 0.9629, 0.9726, 0.9629, 0.9726, 0.9544, 0.7933, 0.9544, 0.9893, 0.4817, 0.9893, 0.465, 0.976, 0.4861, 0.976, 0.5006, 0.7398, 0.9834, 0.7398, 0.9772, 0.6809, 0.9732, 0.6809, 0.9784, 0.7933, 0.9951, 0.7933, 0.9911, 0.7399, 0.9886, 0.7399, 0.9923, 0.7933, 0.9631, 0.7933, 0.9713, 0.7399, 0.9702, 0.7399, 0.9625, 0.7937, 0.9619, 0.7937, 0.9545, 0.7398, 0.9545, 0.7398, 0.9614, 0.7937, 0.9545, 0.7937, 0.9471, 0.7398, 0.9476, 0.7398, 0.9545, 0.7933, 0.9713, 0.7933, 0.9631, 0.7399, 0.9625, 0.7399, 0.9702, 0.7933, 0.9911, 0.7933, 0.9951, 0.7399, 0.9923, 0.7399, 0.9886, 0.7933, 0.9234, 0.7933, 0.9301, 0.7399, 0.9317, 0.7399, 0.9255, 0.7933, 0.9377, 0.7933, 0.9301, 0.7399, 0.9317, 0.7399, 0.9388, 0.7933, 0.9976, 0.7933, 0.9951, 0.7399, 0.9923, 0.7399, 0.9947, 0.7933, 0.9545, 0.7933, 0.9631, 0.7399, 0.9625, 0.7399, 0.9545, 0.7933, 0.9139, 0.7933, 0.9114, 0.7399, 0.9143, 0.7399, 0.9166, 0.7933, 0.9789, 0.7933, 0.9713, 0.7399, 0.9702, 0.7399, 0.9773, 0.7933, 0.9856, 0.7933, 0.9911, 0.7399, 0.9886, 0.7399, 0.9835, 0.7933, 0.9179, 0.7933, 0.9234, 0.7399, 0.9255, 0.7399, 0.9204, 0.7933, 0.9459, 0.7933, 0.9377, 0.7399, 0.9388, 0.7399, 0.9465, 0.7937, 0.9545, 0.7937, 0.9619, 0.7398, 0.9614, 0.7398, 0.9545, 0.7933, 0.9459, 0.7933, 0.9545, 0.7399, 0.9545, 0.7399, 0.9465, 0.7933, 0.9179, 0.7933, 0.9139, 0.7399, 0.9166, 0.7399, 0.9204, 0.7933, 0.9738, 0.7933, 0.9671, 0.7399, 0.9654, 0.7399, 0.9716, 0.7933, 0.9789, 0.7933, 0.9856, 0.7399, 0.9835, 0.7399, 0.9773, 0.7933, 0.9139, 0.7933, 0.9179, 0.7399, 0.9204, 0.7399, 0.9166, 0.7933, 0.9545, 0.7933, 0.9459, 0.7399, 0.9465, 0.7399, 0.9545, 0.7937, 0.9471, 0.7937, 0.9545, 0.7398, 0.9545, 0.7398, 0.9476, 0.7933, 0.9377, 0.7933, 0.9459, 0.7399, 0.9465, 0.7399, 0.9388, 0.7933, 0.9819, 0.7933, 0.9764, 0.7399, 0.9789, 0.7399, 0.984, 0.7933, 0.9792, 0.7933, 0.9738, 0.7399, 0.9716, 0.7399, 0.9767, 0.7933, 0.9713, 0.7933, 0.9789, 0.7399, 0.9773, 0.7399, 0.9702, 0.7933, 0.9114, 0.7933, 0.9139, 0.7399, 0.9166, 0.7399, 0.9143, 0.7933, 0.9631, 0.7933, 0.9545, 0.7399, 0.9545, 0.7399, 0.9625, 0.7933, 0.9951, 0.7933, 0.9976, 0.7399, 0.9947, 0.7399, 0.9923, 0.7933, 0.9301, 0.7933, 0.9377, 0.7399, 0.9388, 0.7399, 0.9317, 0.6809, 0.9876, 0.6809, 0.9857, 0.5848, 0.9862, 0.5848, 0.9882, 0.7398, 0.9388, 0.7398, 0.9465, 0.6809, 0.9479, 0.6809, 0.9415, 0.7398, 0.9885, 0.7398, 0.9834, 0.6809, 0.9784, 0.6809, 0.9826, 0.7398, 0.9317, 0.7398, 0.9388, 0.6809, 0.9415, 0.6809, 0.9357, 0.7398, 0.9923, 0.7398, 0.9885, 0.6809, 0.9826, 0.6809, 0.9857, 0.74, 0.9541, 0.74, 0.9464, 0.681, 0.9464, 0.681, 0.9527, 0.7398, 0.9255, 0.7398, 0.9317, 0.6809, 0.9357, 0.6809, 0.9306, 0.7398, 0.9946, 0.7398, 0.9923, 0.6809, 0.9857, 0.6809, 0.9876, 0.7398, 0.9166, 0.7398, 0.9143, 0.6809, 0.9213, 0.6809, 0.9232, 0.7398, 0.9204, 0.7398, 0.9255, 0.6809, 0.9306, 0.6809, 0.9264, 0.74, 0.9464, 0.74, 0.9541, 0.681, 0.9527, 0.681, 0.9464, 0.7398, 0.9204, 0.7398, 0.9166, 0.6809, 0.9232, 0.6809, 0.9264, 0.7398, 0.9166, 0.7398, 0.9204, 0.6809, 0.9264, 0.6809, 0.9232, 0.74, 0.9388, 0.74, 0.9464, 0.681, 0.9464, 0.681, 0.9401, 0.7398, 0.9255, 0.7398, 0.9204, 0.6809, 0.9264, 0.6809, 0.9306, 0.7398, 0.9143, 0.7398, 0.9166, 0.6809, 0.9232, 0.6809, 0.9213, 0.7398, 0.9923, 0.7398, 0.9946, 0.6809, 0.9876, 0.6809, 0.9857, 0.7398, 0.9317, 0.7398, 0.9255, 0.6809, 0.9306, 0.6809, 0.9357, 0.74, 0.9464, 0.74, 0.9388, 0.681, 0.9401, 0.681, 0.9464, 0.7398, 0.9885, 0.7398, 0.9923, 0.6809, 0.9857, 0.6809, 0.9826, 0.7398, 0.9388, 0.7398, 0.9317, 0.6809, 0.9357, 0.6809, 0.9415, 0.7398, 0.9834, 0.7398, 0.9885, 0.6809, 0.9826, 0.6809, 0.9784, 0.7398, 0.9465, 0.7398, 0.9388, 0.6809, 0.9415, 0.6809, 0.9479, 0.7398, 0.9772, 0.7398, 0.9834, 0.6809, 0.9784, 0.6809, 0.9732, 0.7398, 0.9545, 0.7398, 0.9465, 0.6809, 0.9479, 0.6809, 0.9545, 0.7398, 0.9701, 0.7398, 0.9772, 0.6809, 0.9732, 0.6809, 0.9674, 0.7398, 0.9625, 0.7398, 0.9545, 0.6809, 0.9545, 0.6809, 0.9611, 0.7398, 0.9625, 0.7398, 0.9701, 0.6809, 0.9674, 0.6809, 0.9611, 0.7398, 0.9701, 0.7398, 0.9625, 0.6809, 0.9611, 0.6809, 0.9674, 0.7398, 0.9545, 0.7398, 0.9625, 0.6809, 0.9611, 0.6809, 0.9545, 0.7398, 0.9772, 0.7398, 0.9701, 0.6809, 0.9674, 0.6809, 0.9732, 0.7398, 0.9465, 0.7398, 0.9545, 0.6809, 0.9545, 0.6809, 0.9479, 0.7709, 0.6691, 0.7534, 0.6597, 0.7534, 0.6597, 0.7709, 0.6691, 0.6809, 0.9232, 0.6809, 0.9213, 0.5848, 0.9208, 0.5848, 0.9227, 0.6809, 0.9264, 0.6809, 0.9306, 0.5848, 0.9302, 0.5848, 0.9259, 0.6808, 0.9674, 0.6808, 0.9731, 0.5847, 0.9732, 0.5847, 0.9674, 0.6809, 0.9264, 0.6809, 0.9232, 0.5848, 0.9227, 0.5848, 0.9259, 0.6809, 0.9232, 0.6809, 0.9264, 0.5848, 0.9259, 0.5848, 0.9227, 0.6808, 0.9617, 0.6808, 0.9674, 0.5847, 0.9674, 0.5847, 0.9616, 0.6809, 0.9306, 0.6809, 0.9264, 0.5848, 0.9259, 0.5848, 0.9302, 0.6809, 0.9213, 0.6809, 0.9232, 0.5848, 0.9227, 0.5848, 0.9208, 0.6809, 0.9857, 0.6809, 0.9876, 0.5848, 0.9882, 0.5848, 0.9862, 0.6809, 0.9357, 0.6809, 0.9306, 0.5848, 0.9302, 0.5848, 0.9354, 0.6808, 0.9674, 0.6808, 0.9617, 0.5847, 0.9616, 0.5847, 0.9674, 0.6809, 0.9826, 0.6809, 0.9857, 0.5848, 0.9862, 0.5848, 0.983, 0.6809, 0.9415, 0.6809, 0.9357, 0.5848, 0.9354, 0.5848, 0.9413, 0.6809, 0.9784, 0.6809, 0.9826, 0.5848, 0.983, 0.5848, 0.9788, 0.6809, 0.9479, 0.6809, 0.9415, 0.5848, 0.9413, 0.5848, 0.9478, 0.6809, 0.9732, 0.6809, 0.9784, 0.5848, 0.9788, 0.5848, 0.9735, 0.6809, 0.9545, 0.6809, 0.9479, 0.5848, 0.9478, 0.5848, 0.9545, 0.6809, 0.9674, 0.6809, 0.9732, 0.5848, 0.9735, 0.5848, 0.9676, 0.6809, 0.9611, 0.6809, 0.9545, 0.5848, 0.9545, 0.5848, 0.9612, 0.6809, 0.9611, 0.6809, 0.9674, 0.5848, 0.9676, 0.5848, 0.9612, 0.6809, 0.9674, 0.6809, 0.9611, 0.5848, 0.9612, 0.5848, 0.9676, 0.6809, 0.9545, 0.6809, 0.9611, 0.5848, 0.9612, 0.5848, 0.9545, 0.6809, 0.9732, 0.6809, 0.9674, 0.5848, 0.9676, 0.5848, 0.9735, 0.6809, 0.9479, 0.6809, 0.9545, 0.5848, 0.9545, 0.5848, 0.9478, 0.6809, 0.9784, 0.6809, 0.9732, 0.5848, 0.9735, 0.5848, 0.9788, 0.6809, 0.9415, 0.6809, 0.9479, 0.5848, 0.9478, 0.5848, 0.9413, 0.6809, 0.9826, 0.6809, 0.9784, 0.5848, 0.9788, 0.5848, 0.983, 0.6809, 0.9357, 0.6809, 0.9415, 0.5848, 0.9413, 0.5848, 0.9354, 0.6809, 0.9857, 0.6809, 0.9826, 0.5848, 0.983, 0.5848, 0.9862, 0.6808, 0.9731, 0.6808, 0.9674, 0.5847, 0.9674, 0.5847, 0.9732, 0.6809, 0.9306, 0.6809, 0.9357, 0.5848, 0.9354, 0.5848, 0.9302, 0.9734, 0.5296, 0.9734, 0.55, 0.9663, 0.565, 0.9663, 0.5487, 0.9893, 0.5627, 0.9893, 0.5965, 0.976, 0.601, 0.976, 0.5714, 0.977, 0.8122, 0.9728, 0.8087, 0.9733, 0.7864, 0.977, 0.7894, 0.9812, 0.8087, 0.977, 0.8122, 0.977, 0.7894, 0.9806, 0.7864, 0.9893, 0.5965, 0.9893, 0.5627, 0.976, 0.5714, 0.976, 0.601, 0.9893, 0.465, 0.9893, 0.4817, 0.976, 0.5006, 0.976, 0.4861, 0.9893, 0.732, 0.9893, 0.7593, 0.976, 0.7432, 0.976, 0.7193, 0.9893, 0.732, 0.9893, 0.7008, 0.976, 0.6921, 0.976, 0.7193, 0.9893, 0.465, 0.9893, 0.4547, 0.976, 0.4771, 0.976, 0.4861, 0.9893, 0.5965, 0.9893, 0.6317, 0.976, 0.6317, 0.976, 0.601, 0.9893, 0.8087, 0.9893, 0.7985, 0.976, 0.7774, 0.976, 0.7864, 0.9893, 0.5627, 0.9893, 0.5315, 0.976, 0.5441, 0.976, 0.5714, 0.9893, 0.4817, 0.9893, 0.5041, 0.976, 0.5202, 0.976, 0.5006, 0.9893, 0.7593, 0.9893, 0.7818, 0.976, 0.7628, 0.976, 0.7432, 0.9893, 0.7008, 0.9893, 0.6669, 0.976, 0.6625, 0.976, 0.6921, 0.9728, 0.4547, 0.977, 0.4513, 0.977, 0.4741, 0.9733, 0.4771, 0.9893, 0.6317, 0.9893, 0.6669, 0.976, 0.6625, 0.976, 0.6317, 0.9893, 0.7985, 0.9893, 0.7818, 0.976, 0.7628, 0.976, 0.7774, 0.9893, 0.5315, 0.9893, 0.5041, 0.976, 0.5202, 0.976, 0.5441, 0.9893, 0.5041, 0.9893, 0.5315, 0.976, 0.5441, 0.976, 0.5202, 0.9893, 0.7818, 0.9893, 0.7985, 0.976, 0.7774, 0.976, 0.7628, 0.9893, 0.6669, 0.9893, 0.6317, 0.976, 0.6317, 0.976, 0.6625, 0.977, 0.4513, 0.9812, 0.4547, 0.9806, 0.4771, 0.977, 0.4741, 0.9893, 0.6669, 0.9893, 0.7008, 0.976, 0.6921, 0.976, 0.6625, 0.9893, 0.7818, 0.9893, 0.7593, 0.976, 0.7432, 0.976, 0.7628, 0.9893, 0.5041, 0.9893, 0.4817, 0.976, 0.5006, 0.976, 0.5202, 0.9893, 0.5315, 0.9893, 0.5627, 0.976, 0.5714, 0.976, 0.5441, 0.9893, 0.7985, 0.9893, 0.8087, 0.976, 0.7864, 0.976, 0.7774, 0.9893, 0.6317, 0.9893, 0.5965, 0.976, 0.601, 0.976, 0.6317, 0.9893, 0.4547, 0.9893, 0.465, 0.976, 0.4861, 0.976, 0.4771, 0.9893, 0.7008, 0.9893, 0.732, 0.976, 0.7193, 0.976, 0.6921, 0.9893, 0.7593, 0.9893, 0.732, 0.976, 0.7193, 0.976, 0.7432, 0.6761, 0.6645, 0.6702, 0.6717, 0.6573, 0.6588, 0.661, 0.6544, 0.9734, 0.6509, 0.9734, 0.6247, 0.9663, 0.6247, 0.9663, 0.6456, 0.9734, 0.55, 0.9734, 0.5732, 0.9663, 0.5835, 0.9663, 0.565, 0.9734, 0.6247, 0.9734, 0.5984, 0.9663, 0.6037, 0.9663, 0.6247, 0.9734, 0.5732, 0.9734, 0.5984, 0.9663, 0.6037, 0.9663, 0.5835, 0.9734, 0.5984, 0.9734, 0.5732, 0.9663, 0.5835, 0.9663, 0.6037, 0.9734, 0.5984, 0.9734, 0.6247, 0.9663, 0.6247, 0.9663, 0.6037, 0.9734, 0.5732, 0.9734, 0.55, 0.9663, 0.565, 0.9663, 0.5835, 0.9734, 0.6247, 0.9734, 0.6509, 0.9663, 0.6456, 0.9663, 0.6247, 0.9734, 0.55, 0.9734, 0.5296, 0.9663, 0.5487, 0.9663, 0.565, 0.9734, 0.6509, 0.9734, 0.6761, 0.9663, 0.6658, 0.9663, 0.6456, 0.9734, 0.5296, 0.9734, 0.5222, 0.9663, 0.5353, 0.9663, 0.5487, 0.9734, 0.6761, 0.9734, 0.6993, 0.9663, 0.6843, 0.9663, 0.6658, 0.9734, 0.5222, 0.9734, 0.518, 0.9663, 0.5254, 0.9663, 0.5353, 0.9728, 0.744, 0.9728, 0.7468, 0.9665, 0.7461, 0.9665, 0.7439, 0.9734, 0.6993, 0.9734, 0.7197, 0.9663, 0.7006, 0.9663, 0.6843, 0.9627, 0.5247, 0.9626, 0.5137, 0.9701, 0.5136, 0.9702, 0.5216, 0.9728, 0.7468, 0.9728, 0.7486, 0.9664, 0.7486, 0.9665, 0.7461, 0.9734, 0.7197, 0.9734, 0.7364, 0.9663, 0.714, 0.9663, 0.7006, 0.9626, 0.5137, 0.9628, 0.4967, 0.9703, 0.4964, 0.9701, 0.5136, 0.9734, 0.7488, 0.9734, 0.7364, 0.9663, 0.714, 0.9663, 0.7239, 0.9734, 0.7364, 0.9734, 0.7488, 0.9663, 0.7239, 0.9663, 0.714, 0.9628, 0.4967, 0.9629, 0.494, 0.9702, 0.494, 0.9703, 0.4964, 0.9734, 0.7364, 0.9734, 0.7197, 0.9663, 0.7006, 0.9663, 0.714, 0.973, 0.7387, 0.9728, 0.7415, 0.9664, 0.7415, 0.9665, 0.7384, 0.9629, 0.494, 0.9628, 0.4913, 0.9703, 0.4915, 0.9702, 0.494, 0.9734, 0.7197, 0.9734, 0.6993, 0.9663, 0.6843, 0.9663, 0.7006, 0.9728, 0.7415, 0.9728, 0.744, 0.9665, 0.7439, 0.9664, 0.7415, 0.9734, 0.5181, 0.9734, 0.5224, 0.9663, 0.5353, 0.9663, 0.5254, 0.9734, 0.6993, 0.9734, 0.6761, 0.9663, 0.6658, 0.9663, 0.6843, 0.9734, 0.5224, 0.9734, 0.5296, 0.9663, 0.5487, 0.9663, 0.5353, 0.9734, 0.6761, 0.9734, 0.6509, 0.9663, 0.6456, 0.9663, 0.6658, 0.6478, 0.6652, 0.6422, 0.6669, 0.6394, 0.6525, 0.6422, 0.6517, 0.6183, 0.594, 0.6272, 0.5913, 0.6308, 0.6091, 0.6252, 0.6108, 0.6702, 0.6717, 0.663, 0.6776, 0.6529, 0.6625, 0.6573, 0.6588, 0.6272, 0.5913, 0.6365, 0.5904, 0.6365, 0.6086, 0.6308, 0.6091, 0.663, 0.6776, 0.6547, 0.682, 0.6478, 0.6652, 0.6529, 0.6625, 0.6365, 0.5904, 0.6458, 0.5913, 0.6422, 0.6091, 0.6365, 0.6086, 0.6547, 0.682, 0.6458, 0.6847, 0.6422, 0.6669, 0.6478, 0.6652, 0.6458, 0.5913, 0.6547, 0.594, 0.6478, 0.6108, 0.6422, 0.6091, 0.6028, 0.6717, 0.5969, 0.6645, 0.612, 0.6544, 0.6157, 0.6588, 0.6458, 0.6847, 0.6365, 0.6856, 0.6365, 0.6674, 0.6422, 0.6669, 0.6547, 0.594, 0.663, 0.5984, 0.6529, 0.6135, 0.6478, 0.6108, 0.5969, 0.6645, 0.5925, 0.6562, 0.6093, 0.6493, 0.612, 0.6544, 0.6365, 0.6856, 0.6272, 0.6847, 0.6308, 0.6669, 0.6365, 0.6674, 0.663, 0.5984, 0.6702, 0.6043, 0.6573, 0.6172, 0.6529, 0.6135, 0.5925, 0.6562, 0.5898, 0.6473, 0.6076, 0.6437, 0.6093, 0.6493, 0.6272, 0.6847, 0.6183, 0.682, 0.6252, 0.6652, 0.6308, 0.6669, 0.6702, 0.6043, 0.6761, 0.6115, 0.661, 0.6216, 0.6573, 0.6172, 0.5898, 0.6473, 0.5889, 0.638, 0.6071, 0.638, 0.6076, 0.6437, 0.6183, 0.682, 0.61, 0.6776, 0.6201, 0.6625, 0.6252, 0.6652, 0.6761, 0.6115, 0.6805, 0.6198, 0.6637, 0.6267, 0.661, 0.6216, 0.5889, 0.638, 0.5898, 0.6287, 0.6076, 0.6323, 0.6071, 0.638, 0.61, 0.6776, 0.6028, 0.6717, 0.6157, 0.6588, 0.6201, 0.6625, 0.6805, 0.6198, 0.6832, 0.6287, 0.6654, 0.6323, 0.6637, 0.6267, 0.5898, 0.6287, 0.5925, 0.6198, 0.6093, 0.6267, 0.6076, 0.6323, 0.6832, 0.6287, 0.6841, 0.638, 0.6659, 0.638, 0.6654, 0.6323, 0.5925, 0.6198, 0.5969, 0.6115, 0.612, 0.6216, 0.6093, 0.6267, 0.6841, 0.638, 0.6832, 0.6473, 0.6654, 0.6437, 0.6659, 0.638, 0.5969, 0.6115, 0.6028, 0.6043, 0.6157, 0.6172, 0.612, 0.6216, 0.6832, 0.6473, 0.6805, 0.6562, 0.6637, 0.6493, 0.6654, 0.6437, 0.6028, 0.6043, 0.61, 0.5984, 0.6201, 0.6135, 0.6157, 0.6172, 0.6805, 0.6562, 0.6761, 0.6645, 0.661, 0.6544, 0.6637, 0.6493, 0.61, 0.5984, 0.6183, 0.594, 0.6252, 0.6108, 0.6201, 0.6135, 0.6336, 0.6525, 0.6308, 0.6517, 0.6365, 0.638, 0.6422, 0.6091, 0.6478, 0.6108, 0.6422, 0.6243, 0.6394, 0.6235, 0.6157, 0.6588, 0.612, 0.6544, 0.6242, 0.6462, 0.626, 0.6485, 0.6422, 0.6669, 0.6365, 0.6674, 0.6365, 0.6528, 0.6394, 0.6525, 0.6478, 0.6108, 0.6529, 0.6135, 0.6447, 0.6257, 0.6422, 0.6243, 0.612, 0.6544, 0.6093, 0.6493, 0.6228, 0.6437, 0.6242, 0.6462, 0.6365, 0.6674, 0.6308, 0.6669, 0.6336, 0.6525, 0.6365, 0.6528, 0.6529, 0.6135, 0.6573, 0.6172, 0.647, 0.6275, 0.6447, 0.6257, 0.6093, 0.6493, 0.6076, 0.6437, 0.622, 0.6409, 0.6228, 0.6437, 0.6308, 0.6669, 0.6252, 0.6652, 0.6308, 0.6517, 0.6336, 0.6525, 0.6573, 0.6172, 0.661, 0.6216, 0.6488, 0.6298, 0.647, 0.6275, 0.6076, 0.6437, 0.6071, 0.638, 0.6217, 0.638, 0.622, 0.6409, 0.6252, 0.6652, 0.6201, 0.6625, 0.6283, 0.6503, 0.6308, 0.6517, 0.661, 0.6216, 0.6637, 0.6267, 0.6502, 0.6323, 0.6488, 0.6298, 0.6071, 0.638, 0.6076, 0.6323, 0.622, 0.6351, 0.6217, 0.638, 0.6201, 0.6625, 0.6157, 0.6588, 0.626, 0.6485, 0.6283, 0.6503, 0.6637, 0.6267, 0.6654, 0.6323, 0.651, 0.6351, 0.6502, 0.6323, 0.6076, 0.6323, 0.6093, 0.6267, 0.6228, 0.6323, 0.622, 0.6351, 0.6654, 0.6323, 0.6659, 0.638, 0.6513, 0.638, 0.651, 0.6351, 0.6093, 0.6267, 0.612, 0.6216, 0.6242, 0.6298, 0.6228, 0.6323, 0.6659, 0.638, 0.6654, 0.6437, 0.651, 0.6409, 0.6513, 0.638, 0.612, 0.6216, 0.6157, 0.6172, 0.626, 0.6275, 0.6242, 0.6298, 0.6654, 0.6437, 0.6637, 0.6493, 0.6502, 0.6437, 0.651, 0.6409, 0.6157, 0.6172, 0.6201, 0.6135, 0.6283, 0.6257, 0.626, 0.6275, 0.6637, 0.6493, 0.661, 0.6544, 0.6488, 0.6462, 0.6502, 0.6437, 0.6201, 0.6135, 0.6252, 0.6108, 0.6308, 0.6243, 0.6283, 0.6257, 0.661, 0.6544, 0.6573, 0.6588, 0.647, 0.6485, 0.6488, 0.6462, 0.6252, 0.6108, 0.6308, 0.6091, 0.6336, 0.6235, 0.6308, 0.6243, 0.6573, 0.6588, 0.6529, 0.6625, 0.6447, 0.6503, 0.647, 0.6485, 0.6308, 0.6091, 0.6365, 0.6086, 0.6365, 0.6232, 0.6336, 0.6235, 0.6529, 0.6625, 0.6478, 0.6652, 0.6422, 0.6517, 0.6447, 0.6503, 0.6365, 0.6086, 0.6422, 0.6091, 0.6394, 0.6235, 0.6365, 0.6232, 0.647, 0.6275, 0.6488, 0.6298, 0.6365, 0.638, 0.622, 0.6409, 0.6217, 0.638, 0.6365, 0.638, 0.6308, 0.6517, 0.6283, 0.6503, 0.6365, 0.638, 0.6488, 0.6298, 0.6502, 0.6323, 0.6365, 0.638, 0.6217, 0.638, 0.622, 0.6351, 0.6365, 0.638, 0.6283, 0.6503, 0.626, 0.6485, 0.6365, 0.638, 0.6502, 0.6323, 0.651, 0.6351, 0.6365, 0.638, 0.622, 0.6351, 0.6228, 0.6323, 0.6365, 0.638, 0.651, 0.6351, 0.6513, 0.638, 0.6365, 0.638, 0.6228, 0.6323, 0.6242, 0.6298, 0.6365, 0.638, 0.6513, 0.638, 0.651, 0.6409, 0.6365, 0.638, 0.6242, 0.6298, 0.626, 0.6275, 0.6365, 0.638, 0.651, 0.6409, 0.6502, 0.6437, 0.6365, 0.638, 0.626, 0.6275, 0.6283, 0.6257, 0.6365, 0.638, 0.6502, 0.6437, 0.6488, 0.6462, 0.6365, 0.638, 0.6283, 0.6257, 0.6308, 0.6243, 0.6365, 0.638, 0.6488, 0.6462, 0.647, 0.6485, 0.6365, 0.638, 0.6308, 0.6243, 0.6336, 0.6235, 0.6365, 0.638, 0.647, 0.6485, 0.6447, 0.6503, 0.6365, 0.638, 0.6336, 0.6235, 0.6365, 0.6232, 0.6365, 0.638, 0.6447, 0.6503, 0.6422, 0.6517, 0.6365, 0.638, 0.6365, 0.6232, 0.6394, 0.6235, 0.6365, 0.638, 0.6422, 0.6517, 0.6394, 0.6525, 0.6365, 0.638, 0.6394, 0.6235, 0.6422, 0.6243, 0.6365, 0.638, 0.626, 0.6485, 0.6242, 0.6462, 0.6365, 0.638, 0.6394, 0.6525, 0.6365, 0.6528, 0.6365, 0.638, 0.6422, 0.6243, 0.6447, 0.6257, 0.6365, 0.638, 0.6242, 0.6462, 0.6228, 0.6437, 0.6365, 0.638, 0.6365, 0.6528, 0.6336, 0.6525, 0.6365, 0.638, 0.6447, 0.6257, 0.647, 0.6275, 0.6365, 0.638, 0.6228, 0.6437, 0.622, 0.6409, 0.6365, 0.638, 0.8096, 0.6768, 0.8294, 0.6748, 0.8319, 0.6877, 0.8096, 0.6899, 0.8294, 0.6748, 0.8484, 0.6691, 0.8534, 0.6812, 0.8319, 0.6877, 0.8484, 0.6691, 0.8659, 0.6597, 0.8732, 0.6707, 0.8534, 0.6812, 0.8659, 0.6597, 0.8812, 0.6471, 0.8905, 0.6564, 0.8732, 0.6707, 0.8812, 0.6471, 0.8938, 0.6318, 0.9047, 0.6391, 0.8905, 0.6564, 0.8938, 0.6318, 0.9031, 0.6143, 0.9153, 0.6193, 0.9047, 0.6391, 0.9031, 0.6143, 0.9089, 0.5953, 0.9218, 0.5979, 0.9153, 0.6193, 0.9089, 0.5953, 0.9108, 0.5755, 0.924, 0.5755, 0.9218, 0.5979, 0.9108, 0.5755, 0.9089, 0.5558, 0.9218, 0.5532, 0.924, 0.5755, 0.9089, 0.5558, 0.9031, 0.5368, 0.9153, 0.5318, 0.9218, 0.5532, 0.9031, 0.5368, 0.8938, 0.5193, 0.9047, 0.512, 0.9153, 0.5318, 0.8938, 0.5193, 0.8812, 0.504, 0.8905, 0.4946, 0.9047, 0.512, 0.8812, 0.504, 0.8659, 0.4914, 0.8732, 0.4804, 0.8905, 0.4946, 0.8659, 0.4914, 0.8484, 0.482, 0.8534, 0.4698, 0.8732, 0.4804, 0.8484, 0.482, 0.8294, 0.4763, 0.8319, 0.4633, 0.8534, 0.4698, 0.8294, 0.4763, 0.8096, 0.4743, 0.8096, 0.4611, 0.8319, 0.4633, 0.8096, 0.4743, 0.7899, 0.4763, 0.7873, 0.4633, 0.8096, 0.4611, 0.7899, 0.4763, 0.7709, 0.482, 0.7658, 0.4698, 0.7873, 0.4633, 0.7709, 0.482, 0.7534, 0.4914, 0.7461, 0.4804, 0.7658, 0.4698, 0.7534, 0.4914, 0.738, 0.504, 0.7287, 0.4946, 0.7461, 0.4804, 0.738, 0.504, 0.7255, 0.5193, 0.7145, 0.512, 0.7287, 0.4946, 0.7255, 0.5193, 0.7161, 0.5368, 0.7039, 0.5318, 0.7145, 0.512, 0.7161, 0.5368, 0.7103, 0.5558, 0.6974, 0.5532, 0.7039, 0.5318, 0.7103, 0.5558, 0.7084, 0.5755, 0.6952, 0.5755, 0.6974, 0.5532, 0.7084, 0.5755, 0.7103, 0.5953, 0.6974, 0.5979, 0.6952, 0.5755, 0.7103, 0.5953, 0.7161, 0.6143, 0.7039, 0.6193, 0.6974, 0.5979, 0.7161, 0.6143, 0.7255, 0.6318, 0.7145, 0.6391, 0.7039, 0.6193, 0.7255, 0.6318, 0.738, 0.6471, 0.7287, 0.6564, 0.7145, 0.6391, 0.738, 0.6471, 0.7534, 0.6597, 0.7461, 0.6707, 0.7287, 0.6564, 0.7534, 0.6597, 0.7709, 0.6691, 0.7658, 0.6812, 0.7461, 0.6707, 0.7709, 0.6691, 0.7899, 0.6748, 0.7873, 0.6877, 0.7658, 0.6812, 0.7899, 0.6748, 0.8096, 0.6768, 0.8096, 0.6899, 0.7873, 0.6877, 0.7293, 0.7085, 0.733, 0.7085, 0.752, 0.7473, 0.739, 0.7473, 0.7899, 0.4763, 0.8096, 0.4743, 0.8096, 0.4743, 0.7899, 0.4763, 0.8812, 0.6471, 0.8659, 0.6597, 0.8659, 0.6597, 0.8812, 0.6471, 0.7899, 0.6748, 0.7709, 0.6691, 0.7709, 0.6691, 0.7899, 0.6748, 0.7709, 0.482, 0.7899, 0.4763, 0.7899, 0.4763, 0.7709, 0.482, 0.8938, 0.6318, 0.8812, 0.6471, 0.8812, 0.6471, 0.8938, 0.6318, 0.8096, 0.6768, 0.7899, 0.6748, 0.7899, 0.6748, 0.8096, 0.6768, 0.7534, 0.4914, 0.7709, 0.482, 0.7709, 0.482, 0.7534, 0.4914, 0.9031, 0.6143, 0.8938, 0.6318, 0.8938, 0.6318, 0.9031, 0.6143, 0.738, 0.504, 0.7534, 0.4914, 0.7534, 0.4914, 0.738, 0.504, 0.9089, 0.5953, 0.9031, 0.6143, 0.9031, 0.6143, 0.9089, 0.5953, 0.7255, 0.5193, 0.738, 0.504, 0.738, 0.504, 0.7255, 0.5193, 0.9108, 0.5755, 0.9089, 0.5953, 0.9089, 0.5953, 0.9108, 0.5755, 0.7161, 0.5368, 0.7255, 0.5193, 0.7255, 0.5193, 0.7161, 0.5368, 0.9089, 0.5558, 0.9108, 0.5755, 0.9108, 0.5755, 0.9089, 0.5558, 0.7103, 0.5558, 0.7161, 0.5368, 0.7161, 0.5368, 0.7103, 0.5558, 0.9031, 0.5368, 0.9089, 0.5558, 0.9089, 0.5558, 0.9031, 0.5368, 0.7084, 0.5755, 0.7103, 0.5558, 0.7103, 0.5558, 0.7084, 0.5755, 0.8938, 0.5193, 0.9031, 0.5368, 0.9031, 0.5368, 0.8938, 0.5193, 0.7103, 0.5953, 0.7084, 0.5755, 0.7084, 0.5755, 0.7103, 0.5953, 0.8812, 0.504, 0.8938, 0.5193, 0.8938, 0.5193, 0.8812, 0.504, 0.7161, 0.6143, 0.7103, 0.5953, 0.7103, 0.5953, 0.7161, 0.6143, 0.8659, 0.4914, 0.8812, 0.504, 0.8812, 0.504, 0.8659, 0.4914, 0.7255, 0.6318, 0.7161, 0.6143, 0.7161, 0.6143, 0.7255, 0.6318, 0.8484, 0.482, 0.8659, 0.4914, 0.8659, 0.4914, 0.8484, 0.482, 0.8294, 0.6748, 0.8096, 0.6768, 0.8096, 0.6768, 0.8294, 0.6748, 0.738, 0.6471, 0.7255, 0.6318, 0.7255, 0.6318, 0.738, 0.6471, 0.8294, 0.4763, 0.8484, 0.482, 0.8484, 0.482, 0.8294, 0.4763, 0.8484, 0.6691, 0.8294, 0.6748, 0.8294, 0.6748, 0.8484, 0.6691, 0.7534, 0.6597, 0.738, 0.6471, 0.738, 0.6471, 0.7534, 0.6597, 0.8096, 0.4743, 0.8294, 0.4763, 0.8294, 0.4763, 0.8096, 0.4743, 0.8659, 0.6597, 0.8484, 0.6691, 0.8484, 0.6691, 0.8659, 0.6597, 0.7124, 0.8258, 0.7139, 0.8256, 0.7181, 0.8466, 0.7124, 0.8472, 0.7139, 0.8256, 0.7154, 0.8252, 0.7236, 0.8449, 0.7181, 0.8466, 0.7154, 0.8252, 0.7168, 0.8244, 0.7287, 0.8422, 0.7236, 0.8449, 0.7168, 0.8244, 0.718, 0.8234, 0.7331, 0.8386, 0.7287, 0.8422, 0.718, 0.8234, 0.719, 0.8222, 0.7368, 0.8341, 0.7331, 0.8386, 0.719, 0.8222, 0.7197, 0.8208, 0.7395, 0.829, 0.7368, 0.8341, 0.7197, 0.8208, 0.7202, 0.8193, 0.7412, 0.8235, 0.7395, 0.829, 0.7202, 0.8193, 0.7203, 0.8178, 0.7417, 0.8178, 0.7412, 0.8235, 0.7203, 0.8178, 0.7202, 0.8162, 0.7412, 0.8121, 0.7417, 0.8178, 0.7202, 0.8162, 0.7197, 0.8147, 0.7395, 0.8065, 0.7412, 0.8121, 0.7197, 0.8147, 0.719, 0.8134, 0.7368, 0.8015, 0.7395, 0.8065, 0.719, 0.8134, 0.718, 0.8121, 0.7331, 0.797, 0.7368, 0.8015, 0.718, 0.8121, 0.7168, 0.8112, 0.7287, 0.7934, 0.7331, 0.797, 0.7168, 0.8112, 0.7154, 0.8104, 0.7236, 0.7906, 0.7287, 0.7934, 0.7154, 0.8104, 0.7139, 0.81, 0.7181, 0.789, 0.7236, 0.7906, 0.7139, 0.81, 0.7124, 0.8098, 0.7124, 0.7884, 0.7181, 0.789, 0.7124, 0.8098, 0.7108, 0.81, 0.7066, 0.789, 0.7124, 0.7884, 0.7108, 0.81, 0.7093, 0.8104, 0.7011, 0.7906, 0.7066, 0.789, 0.7093, 0.8104, 0.7079, 0.8112, 0.696, 0.7934, 0.7011, 0.7906, 0.7079, 0.8112, 0.7067, 0.8121, 0.6916, 0.797, 0.696, 0.7934, 0.7067, 0.8121, 0.7057, 0.8134, 0.6879, 0.8015, 0.6916, 0.797, 0.7057, 0.8134, 0.705, 0.8147, 0.6852, 0.8065, 0.6879, 0.8015, 0.705, 0.8147, 0.7045, 0.8162, 0.6835, 0.8121, 0.6852, 0.8065, 0.7045, 0.8162, 0.7044, 0.8178, 0.683, 0.8178, 0.6835, 0.8121, 0.7044, 0.8178, 0.7045, 0.8193, 0.6835, 0.8235, 0.683, 0.8178, 0.7045, 0.8193, 0.705, 0.8208, 0.6852, 0.829, 0.6835, 0.8235, 0.705, 0.8208, 0.7057, 0.8222, 0.6879, 0.8341, 0.6852, 0.829, 0.7057, 0.8222, 0.7067, 0.8234, 0.6916, 0.8386, 0.6879, 0.8341, 0.7067, 0.8234, 0.7079, 0.8244, 0.696, 0.8422, 0.6916, 0.8386, 0.7079, 0.8244, 0.7093, 0.8252, 0.7011, 0.8449, 0.696, 0.8422, 0.7093, 0.8252, 0.7108, 0.8256, 0.7066, 0.8466, 0.7011, 0.8449, 0.7108, 0.8256, 0.7124, 0.8258, 0.7124, 0.8472, 0.7066, 0.8466, 0.6248, 0.7491, 0.6333, 0.7537, 0.6394, 0.6993, 0.6367, 0.6978, 0.733, 0.7085, 0.7293, 0.7085, 0.739, 0.7473, 0.752, 0.7473, 0.7255, 0.7085, 0.7293, 0.7085, 0.739, 0.7473, 0.7255, 0.7473, 0.7365, 0.7085, 0.733, 0.7085, 0.752, 0.7473, 0.7639, 0.7473, 0.7216, 0.7085, 0.7255, 0.7085, 0.7255, 0.7473, 0.712, 0.7473, 0.7395, 0.7085, 0.7365, 0.7085, 0.7639, 0.7473, 0.7744, 0.7473, 0.7179, 0.7085, 0.7216, 0.7085, 0.712, 0.7473, 0.699, 0.7473, 0.7419, 0.7085, 0.7395, 0.7085, 0.7744, 0.7473, 0.783, 0.7473, 0.7145, 0.7085, 0.7179, 0.7085, 0.699, 0.7473, 0.687, 0.7473, 0.7437, 0.7085, 0.7419, 0.7085, 0.783, 0.7473, 0.7894, 0.7473, 0.7061, 0.7269, 0.7057, 0.7279, 0.6562, 0.7279, 0.6576, 0.7244, 0.7115, 0.7085, 0.7145, 0.7085, 0.687, 0.7473, 0.6765, 0.7473, 0.7449, 0.7269, 0.7437, 0.7259, 0.7894, 0.7211, 0.7934, 0.7244, 0.7072, 0.7259, 0.7061, 0.7269, 0.6576, 0.7244, 0.6615, 0.7211, 0.709, 0.7085, 0.7115, 0.7085, 0.6765, 0.7473, 0.6679, 0.7473, 0.7452, 0.7279, 0.7449, 0.7269, 0.7934, 0.7244, 0.7947, 0.7279, 0.709, 0.7085, 0.7072, 0.7085, 0.6615, 0.7473, 0.6679, 0.7473, 0.7072, 0.7085, 0.709, 0.7085, 0.6679, 0.7473, 0.6615, 0.7473, 0.7449, 0.7289, 0.7452, 0.7279, 0.7947, 0.7279, 0.7934, 0.7313, 0.7115, 0.7085, 0.709, 0.7085, 0.6679, 0.7473, 0.6765, 0.7473, 0.7061, 0.7289, 0.7072, 0.7298, 0.6615, 0.7347, 0.6576, 0.7313, 0.7437, 0.7298, 0.7449, 0.7289, 0.7934, 0.7313, 0.7894, 0.7347, 0.7145, 0.7085, 0.7115, 0.7085, 0.6765, 0.7473, 0.687, 0.7473, 0.7057, 0.7279, 0.7061, 0.7289, 0.6576, 0.7313, 0.6562, 0.7279, 0.7419, 0.7085, 0.7437, 0.7085, 0.7894, 0.7473, 0.783, 0.7473, 0.7179, 0.7085, 0.7145, 0.7085, 0.687, 0.7473, 0.699, 0.7473, 0.7395, 0.7085, 0.7419, 0.7085, 0.783, 0.7473, 0.7744, 0.7473, 0.7216, 0.7085, 0.7179, 0.7085, 0.699, 0.7473, 0.712, 0.7473, 0.7365, 0.7085, 0.7395, 0.7085, 0.7744, 0.7473, 0.7639, 0.7473, 0.7255, 0.7085, 0.7216, 0.7085, 0.712, 0.7473, 0.7255, 0.7473, 0.733, 0.7085, 0.7365, 0.7085, 0.7639, 0.7473, 0.752, 0.7473, 0.7293, 0.7085, 0.7255, 0.7085, 0.7255, 0.7473, 0.739, 0.7473, 0.8048, 0.5141, 0.7964, 0.5152, 0.7947, 0.5078, 0.8043, 0.5065, 0.7964, 0.5152, 0.7885, 0.5184, 0.7858, 0.5114, 0.7947, 0.5078, 0.7885, 0.5184, 0.7814, 0.5236, 0.7777, 0.5173, 0.7858, 0.5114, 0.7814, 0.5236, 0.7753, 0.5306, 0.7708, 0.5253, 0.7777, 0.5173, 0.7753, 0.5306, 0.7706, 0.5391, 0.7654, 0.5349, 0.7708, 0.5253, 0.7706, 0.5391, 0.7673, 0.5489, 0.7617, 0.546, 0.7654, 0.5349, 0.7673, 0.5489, 0.7656, 0.5594, 0.7598, 0.558, 0.7617, 0.546, 0.7656, 0.5594, 0.7656, 0.5704, 0.7598, 0.5704, 0.7598, 0.558, 0.7656, 0.5704, 0.7673, 0.5814, 0.7617, 0.5828, 0.7598, 0.5704, 0.7673, 0.5814, 0.7706, 0.5919, 0.7654, 0.5948, 0.7617, 0.5828, 0.7706, 0.5919, 0.7753, 0.6016, 0.7708, 0.6058, 0.7654, 0.5948, 0.7753, 0.6016, 0.7814, 0.6101, 0.7777, 0.6155, 0.7708, 0.6058, 0.7814, 0.6101, 0.7885, 0.6171, 0.7858, 0.6234, 0.7777, 0.6155, 0.7885, 0.6171, 0.7964, 0.6223, 0.7947, 0.6293, 0.7858, 0.6234, 0.7964, 0.6223, 0.8048, 0.6255, 0.8043, 0.6329, 0.7947, 0.6293, 0.8048, 0.6255, 0.8134, 0.6266, 0.814, 0.6341, 0.8043, 0.6329, 0.8134, 0.6266, 0.8218, 0.6255, 0.8235, 0.6329, 0.814, 0.6341, 0.8218, 0.6255, 0.8297, 0.6222, 0.8325, 0.6292, 0.8235, 0.6329, 0.8297, 0.6222, 0.8369, 0.617, 0.8406, 0.6233, 0.8325, 0.6292, 0.8369, 0.617, 0.8429, 0.61, 0.8475, 0.6154, 0.8406, 0.6233, 0.8429, 0.61, 0.8477, 0.6015, 0.8529, 0.6057, 0.8475, 0.6154, 0.8477, 0.6015, 0.851, 0.5918, 0.8566, 0.5946, 0.8529, 0.6057, 0.851, 0.5918, 0.8527, 0.5812, 0.8585, 0.5827, 0.8566, 0.5946, 0.8527, 0.5812, 0.8527, 0.5702, 0.8585, 0.5702, 0.8585, 0.5827, 0.8527, 0.5702, 0.851, 0.5593, 0.8566, 0.5578, 0.8585, 0.5702, 0.851, 0.5593, 0.8477, 0.5487, 0.8529, 0.5458, 0.8566, 0.5578, 0.8477, 0.5487, 0.8429, 0.539, 0.8475, 0.5348, 0.8529, 0.5458, 0.8429, 0.539, 0.8369, 0.5305, 0.8406, 0.5251, 0.8475, 0.5348, 0.8369, 0.5305, 0.8297, 0.5235, 0.8325, 0.5172, 0.8406, 0.5251, 0.8297, 0.5235, 0.8218, 0.5183, 0.8235, 0.5113, 0.8325, 0.5172, 0.8218, 0.5183, 0.8134, 0.5151, 0.814, 0.5077, 0.8235, 0.5113, 0.8134, 0.5151, 0.8048, 0.5141, 0.8043, 0.5065, 0.814, 0.5077, 0.724, 0.8744, 0.7126, 0.8755, 0.7013, 0.8744, 0.6903, 0.8711, 0.6802, 0.8657, 0.6714, 0.8584, 0.6642, 0.8496, 0.6588, 0.8395, 0.6555, 0.8286, 0.6543, 0.8172, 0.6555, 0.8058, 0.6588, 0.7949, 0.6642, 0.7848, 0.6714, 0.776, 0.6802, 0.7688, 0.6903, 0.7634, 0.7013, 0.76, 0.7126, 0.7589, 0.724, 0.76, 0.7349, 0.7634, 0.745, 0.7688, 0.7538, 0.776, 0.7611, 0.7848, 0.7665, 0.7949, 0.7698, 0.8058, 0.7709, 0.8172, 0.7698, 0.8286, 0.7665, 0.8395, 0.7611, 0.8496, 0.7538, 0.8584, 0.745, 0.8657, 0.7349, 0.8711, 0.666, 0.7554, 0.6734, 0.7554, 0.7022, 0.6972, 0.6998, 0.6972, 0.7853, 0.7559, 0.7944, 0.7543, 0.7882, 0.6982, 0.7853, 0.6987, 0.666, 0.7554, 0.6605, 0.7554, 0.6981, 0.6972, 0.6998, 0.6972, 0.6605, 0.7554, 0.666, 0.7554, 0.6998, 0.6972, 0.6981, 0.6972, 0.7762, 0.7543, 0.7853, 0.7559, 0.7853, 0.6987, 0.7825, 0.6982, 0.6734, 0.7554, 0.666, 0.7554, 0.6998, 0.6972, 0.7022, 0.6972, 0.651, 0.7537, 0.6595, 0.7491, 0.6476, 0.6978, 0.6449, 0.6993, 0.7675, 0.7495, 0.7762, 0.7543, 0.7825, 0.6982, 0.7797, 0.6966, 0.6824, 0.7554, 0.6734, 0.7554, 0.7022, 0.6972, 0.705, 0.6972, 0.6421, 0.7552, 0.651, 0.7537, 0.6449, 0.6993, 0.6421, 0.6998, 0.7649, 0.7554, 0.7704, 0.7554, 0.7328, 0.6972, 0.7311, 0.6972, 0.6927, 0.7554, 0.6824, 0.7554, 0.705, 0.6972, 0.7083, 0.6972, 0.7575, 0.7554, 0.7649, 0.7554, 0.7311, 0.6972, 0.7287, 0.6972, 0.7038, 0.7554, 0.6927, 0.7554, 0.7083, 0.6972, 0.7118, 0.6972, 0.7485, 0.7554, 0.7575, 0.7554, 0.7287, 0.6972, 0.7259, 0.6972, 0.7154, 0.7554, 0.7038, 0.7554, 0.7118, 0.6972, 0.7154, 0.6972, 0.7382, 0.7554, 0.7485, 0.7554, 0.7259, 0.6972, 0.7226, 0.6972, 0.727, 0.7554, 0.7154, 0.7554, 0.7154, 0.6972, 0.7191, 0.6972, 0.727, 0.7554, 0.7382, 0.7554, 0.7226, 0.6972, 0.7191, 0.6972, 0.7382, 0.7554, 0.727, 0.7554, 0.7191, 0.6972, 0.7226, 0.6972, 0.7154, 0.7554, 0.727, 0.7554, 0.7191, 0.6972, 0.7154, 0.6972, 0.7485, 0.7554, 0.7382, 0.7554, 0.7226, 0.6972, 0.7259, 0.6972, 0.7038, 0.7554, 0.7154, 0.7554, 0.7154, 0.6972, 0.7118, 0.6972, 0.7575, 0.7554, 0.7485, 0.7554, 0.7259, 0.6972, 0.7287, 0.6972, 0.6927, 0.7554, 0.7038, 0.7554, 0.7118, 0.6972, 0.7083, 0.6972, 0.7649, 0.7554, 0.7575, 0.7554, 0.7287, 0.6972, 0.7311, 0.6972, 0.6824, 0.7554, 0.6927, 0.7554, 0.7083, 0.6972, 0.705, 0.6972, 0.7704, 0.7554, 0.7649, 0.7554, 0.7311, 0.6972, 0.7328, 0.6972, 0.6333, 0.7537, 0.6421, 0.7552, 0.6421, 0.6998, 0.6394, 0.6993, 0.6734, 0.7554, 0.6824, 0.7554, 0.705, 0.6972, 0.7022, 0.6972, 0.7944, 0.7543, 0.8032, 0.7495, 0.791, 0.6966, 0.7882, 0.6982])
me_cube_002.materials.append(mat_gws_20)
me_cube_002.use_remesh_preserve_volume = False
me_cube_002.use_remesh_preserve_attributes = False
me_cube_002.use_mirror_vertex_groups = False
me_cube_002.update()

# ---- objects
ob_gws_20 = bpy.data.objects.new('GWS-20', me_cube_002)

# ---- transforms, parenting, visibility, modifiers, constraints
ob_gws_20.location = (-4.173e-09, 0.0, 2.034e-08)
ob_gws_20.rotation_euler = (0.0, 0.7854, 0.0)
ob_gws_20.scale = (0.0003835, 0.003222, 0.003222)
ob_gws_20.lineart.crease_threshold = 0.0

# ---- collection membership
col_collection.objects.link(ob_gws_20)

# ---- scene / render settings (as saved in the file)
scene.frame_start = 1; scene.frame_end = 250; scene.frame_set(1)
scene.render.engine = 'BLENDER_EEVEE_NEXT'
scene.cycles.use_denoising = False
scene.cycles.samples = 128
scene.cycles.sampling_pattern = 'TABULATED_SOBOL'
scene.cycles.use_adaptive_sampling = False
scene.cycles.use_light_tree = False
scene.view_settings.view_transform = 'Filmic'
bpy.context.view_layer.update()

# ---- added for rendering (the .blend has no active camera and no usable light): camera, sun
cam_auto = bpy.data.cameras.new('AutoCamera')
cam_auto.lens = 50.0
cam_auto.sensor_width = 36.0
cam_auto.clip_end = 1000.0
ob_auto_camera = bpy.data.objects.new('AutoCamera', cam_auto)
scene.collection.objects.link(ob_auto_camera)
ob_auto_camera.location = (1.92014, -2.40301, 1.53611)
ob_auto_camera.rotation_euler = (1.09748, -7.21219e-08, 0.694738)
scene.camera = ob_auto_camera
light_auto_sun = bpy.data.lights.new('AutoSun', 'SUN')
light_auto_sun.energy = 3.0
light_auto_sun.angle = 0.0523599
ob_auto_sun = bpy.data.objects.new('AutoSun', light_auto_sun)
scene.collection.objects.link(ob_auto_sun)
ob_auto_sun.rotation_euler = (0.872665, 0.174533, 0.523599)
bpy.context.view_layer.update()
